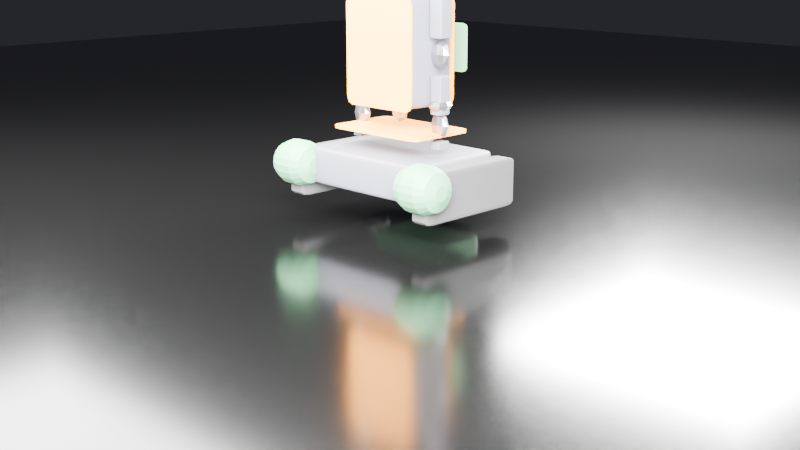 # Source: atlas_v2_detailed.blend  (saved by Blender 5.0.119; exported with 4.5.12 LTS)
import bpy
from mathutils import Matrix  # noqa: F401  (used for matrix-valued properties, if any)

bpy.ops.wm.read_factory_settings(use_empty=True)
scene = bpy.context.scene
scene.name = 'Scene'

# ---- collections
col_collection = bpy.data.collections.new('Collection'); scene.collection.children.link(col_collection)

# ---- materials (node trees are filled in below, after node groups)
mat_body_pla = bpy.data.materials.new('Body_PLA')
mat_accent_orange = bpy.data.materials.new('Accent_Orange')
mat_track_rubber = bpy.data.materials.new('Track_Rubber')
mat_electronics_pcb = bpy.data.materials.new('Electronics_PCB')
mat_servo_metal = bpy.data.materials.new('Servo_Metal')
mat_eyes_led = bpy.data.materials.new('Eyes_LED')
mat_ground = bpy.data.materials.new('Ground')

# ---- material node trees
mat_body_pla.use_nodes = True; mat_body_pla.node_tree.nodes.clear()
_N = mat_body_pla.node_tree.nodes; _L = mat_body_pla.node_tree.links
n0 = _N.new('ShaderNodeBsdfPrincipled'); n0.name = 'Principled BSDF'; n0.location = (0, 0)
n0.inputs[0].default_value = (0.12, 0.12, 0.14, 1.0)
n0.inputs[1].default_value = 0.2
n0.inputs[2].default_value = 0.6
n1 = _N.new('ShaderNodeOutputMaterial'); n1.name = 'Material Output'; n1.location = (300, 0)
_L.new(n0.outputs[0], n1.inputs[0])
n1.is_active_output = True
mat_accent_orange.use_nodes = True; mat_accent_orange.node_tree.nodes.clear()
_N = mat_accent_orange.node_tree.nodes; _L = mat_accent_orange.node_tree.links
n0 = _N.new('ShaderNodeBsdfPrincipled'); n0.name = 'Principled BSDF'; n0.location = (0, 0)
n0.inputs[0].default_value = (1.0, 0.35, 0.0, 1.0)
n0.inputs[1].default_value = 0.3
n1 = _N.new('ShaderNodeOutputMaterial'); n1.name = 'Material Output'; n1.location = (300, 0)
_L.new(n0.outputs[0], n1.inputs[0])
n1.is_active_output = True
mat_track_rubber.use_nodes = True; mat_track_rubber.node_tree.nodes.clear()
_N = mat_track_rubber.node_tree.nodes; _L = mat_track_rubber.node_tree.links
n0 = _N.new('ShaderNodeBsdfPrincipled'); n0.name = 'Principled BSDF'; n0.location = (0, 0)
n0.inputs[0].default_value = (0.05, 0.05, 0.05, 1.0)
n0.inputs[1].default_value = 0.1
n0.inputs[2].default_value = 0.9
n1 = _N.new('ShaderNodeOutputMaterial'); n1.name = 'Material Output'; n1.location = (300, 0)
_L.new(n0.outputs[0], n1.inputs[0])
n1.is_active_output = True
mat_electronics_pcb.use_nodes = True; mat_electronics_pcb.node_tree.nodes.clear()
_N = mat_electronics_pcb.node_tree.nodes; _L = mat_electronics_pcb.node_tree.links
n0 = _N.new('ShaderNodeBsdfPrincipled'); n0.name = 'Principled BSDF'; n0.location = (0, 0)
n0.inputs[0].default_value = (0.1, 0.3, 0.15, 1.0)
n0.inputs[1].default_value = 0.4
n0.inputs[2].default_value = 0.7
n1 = _N.new('ShaderNodeOutputMaterial'); n1.name = 'Material Output'; n1.location = (300, 0)
_L.new(n0.outputs[0], n1.inputs[0])
n1.is_active_output = True
mat_servo_metal.use_nodes = True; mat_servo_metal.node_tree.nodes.clear()
_N = mat_servo_metal.node_tree.nodes; _L = mat_servo_metal.node_tree.links
n0 = _N.new('ShaderNodeBsdfPrincipled'); n0.name = 'Principled BSDF'; n0.location = (0, 0)
n0.inputs[0].default_value = (0.25, 0.25, 0.28, 1.0)
n0.inputs[1].default_value = 0.9
n0.inputs[2].default_value = 0.3
n1 = _N.new('ShaderNodeOutputMaterial'); n1.name = 'Material Output'; n1.location = (300, 0)
_L.new(n0.outputs[0], n1.inputs[0])
n1.is_active_output = True
mat_eyes_led.use_nodes = True; mat_eyes_led.node_tree.nodes.clear()
_N = mat_eyes_led.node_tree.nodes; _L = mat_eyes_led.node_tree.links
n0 = _N.new('ShaderNodeBsdfPrincipled'); n0.name = 'Principled BSDF'; n0.location = (0, 0)
n0.inputs[0].default_value = (0.0, 0.8, 1.0, 1.0)
n0.inputs[1].default_value = 0.1
n0.inputs[2].default_value = 0.2
n0.inputs[27].default_value = (0.0, 0.8, 1.0, 1.0)
n0.inputs[28].default_value = 6.0
n1 = _N.new('ShaderNodeOutputMaterial'); n1.name = 'Material Output'; n1.location = (300, 0)
_L.new(n0.outputs[0], n1.inputs[0])
n1.is_active_output = True
mat_ground.use_nodes = True; mat_ground.node_tree.nodes.clear()
_N = mat_ground.node_tree.nodes; _L = mat_ground.node_tree.links
n0 = _N.new('ShaderNodeBsdfPrincipled'); n0.name = 'Principled BSDF'; n0.location = (0, 0)
n0.inputs[0].default_value = (0.02, 0.02, 0.02, 1.0)
n0.inputs[1].default_value = 0.9
n0.inputs[2].default_value = 0.15
n1 = _N.new('ShaderNodeOutputMaterial'); n1.name = 'Material Output'; n1.location = (300, 0)
_L.new(n0.outputs[0], n1.inputs[0])
n1.is_active_output = True

# ---- world
world_world = bpy.data.worlds.new('World'); scene.world = world_world
world_world.use_nodes = True; world_world.node_tree.nodes.clear()
_N = world_world.node_tree.nodes; _L = world_world.node_tree.links
n0 = _N.new('ShaderNodeOutputWorld'); n0.name = 'World Output'; n0.location = (200, 100)
n1 = _N.new('ShaderNodeBackground'); n1.name = 'Background'; n1.location = (-200, 100)
n1.inputs[0].default_value = (0.05, 0.05, 0.06, 1.0)
n1.inputs[1].default_value = 0.5
_L.new(n1.outputs[0], n0.inputs[0])
n0.is_active_output = True
world_world.color = (0.05088, 0.05088, 0.05088)
world_world.sun_shadow_jitter_overblur = 0.0

# ---- cameras
cam_camera_001 = bpy.data.cameras.new('Camera.001')

# ---- lights
light_area = bpy.data.lights.new('Area', 'AREA')
light_area.energy = 80.0
light_area.size = 0.3
light_area.size_y = 1.0
light_area_001 = bpy.data.lights.new('Area.001', 'AREA')
light_area_001.energy = 30.0
light_area_001.size = 0.4
light_area_001.size_y = 1.0
light_area_002 = bpy.data.lights.new('Area.002', 'AREA')
light_area_002.energy = 40.0
light_area_002.size = 0.2
light_area_002.size_y = 1.0

# ---- meshes
me_cube_001 = bpy.data.meshes.new('Cube.001')
me_cube_001.from_pydata([(-0.05, -0.05, -0.05), (-0.05, -0.05, 0.05), (-0.05, 0.05, -0.05), (-0.05, 0.05, 0.05), (0.05, -0.05, -0.05), (0.05, -0.05, 0.05), (0.05, 0.05, -0.05), (0.05, 0.05, 0.05)], [], [(0, 1, 3, 2), (2, 3, 7, 6), (6, 7, 5, 4), (4, 5, 1, 0), (2, 6, 4, 0), (7, 3, 1, 5)])
_uv = me_cube_001.uv_layers.new(name='UVMap')
_uv.uv.foreach_set('vector', [0.375, 0.0, 0.625, 0.0, 0.625, 0.25, 0.375, 0.25, 0.375, 0.25, 0.625, 0.25, 0.625, 0.5, 0.375, 0.5, 0.375, 0.5, 0.625, 0.5, 0.625, 0.75, 0.375, 0.75, 0.375, 0.75, 0.625, 0.75, 0.625, 1.0, 0.375, 1.0, 0.125, 0.5, 0.375, 0.5, 0.375, 0.75, 0.125, 0.75, 0.625, 0.5, 0.875, 0.5, 0.875, 0.75, 0.625, 0.75])
me_cube_001.materials.append(mat_body_pla)
me_cube_001.update()
me_cube_002 = bpy.data.meshes.new('Cube.002')
me_cube_002.from_pydata([(-0.05, -0.05, -0.05), (-0.05, -0.05, 0.05), (-0.05, 0.05, -0.05), (-0.05, 0.05, 0.05), (0.05, -0.05, -0.05), (0.05, -0.05, 0.05), (0.05, 0.05, -0.05), (0.05, 0.05, 0.05)], [], [(0, 1, 3, 2), (2, 3, 7, 6), (6, 7, 5, 4), (4, 5, 1, 0), (2, 6, 4, 0), (7, 3, 1, 5)])
_uv = me_cube_002.uv_layers.new(name='UVMap')
_uv.uv.foreach_set('vector', [0.375, 0.0, 0.625, 0.0, 0.625, 0.25, 0.375, 0.25, 0.375, 0.25, 0.625, 0.25, 0.625, 0.5, 0.375, 0.5, 0.375, 0.5, 0.625, 0.5, 0.625, 0.75, 0.375, 0.75, 0.375, 0.75, 0.625, 0.75, 0.625, 1.0, 0.375, 1.0, 0.125, 0.5, 0.375, 0.5, 0.375, 0.75, 0.125, 0.75, 0.625, 0.5, 0.875, 0.5, 0.875, 0.75, 0.625, 0.75])
me_cube_002.materials.append(mat_accent_orange)
me_cube_002.update()
me_cube_003 = bpy.data.meshes.new('Cube.003')
me_cube_003.from_pydata([(-0.05, -0.05, -0.05), (-0.05, -0.05, 0.05), (-0.05, 0.05, -0.05), (-0.05, 0.05, 0.05), (0.05, -0.05, -0.05), (0.05, -0.05, 0.05), (0.05, 0.05, -0.05), (0.05, 0.05, 0.05)], [], [(0, 1, 3, 2), (2, 3, 7, 6), (6, 7, 5, 4), (4, 5, 1, 0), (2, 6, 4, 0), (7, 3, 1, 5)])
_uv = me_cube_003.uv_layers.new(name='UVMap')
_uv.uv.foreach_set('vector', [0.375, 0.0, 0.625, 0.0, 0.625, 0.25, 0.375, 0.25, 0.375, 0.25, 0.625, 0.25, 0.625, 0.5, 0.375, 0.5, 0.375, 0.5, 0.625, 0.5, 0.625, 0.75, 0.375, 0.75, 0.375, 0.75, 0.625, 0.75, 0.625, 1.0, 0.375, 1.0, 0.125, 0.5, 0.375, 0.5, 0.375, 0.75, 0.125, 0.75, 0.625, 0.5, 0.875, 0.5, 0.875, 0.75, 0.625, 0.75])
me_cube_003.materials.append(mat_track_rubber)
me_cube_003.update()
me_cube_004 = bpy.data.meshes.new('Cube.004')
me_cube_004.from_pydata([(-0.05, -0.05, -0.05), (-0.05, -0.05, 0.05), (-0.05, 0.05, -0.05), (-0.05, 0.05, 0.05), (0.05, -0.05, -0.05), (0.05, -0.05, 0.05), (0.05, 0.05, -0.05), (0.05, 0.05, 0.05)], [], [(0, 1, 3, 2), (2, 3, 7, 6), (6, 7, 5, 4), (4, 5, 1, 0), (2, 6, 4, 0), (7, 3, 1, 5)])
_uv = me_cube_004.uv_layers.new(name='UVMap')
_uv.uv.foreach_set('vector', [0.375, 0.0, 0.625, 0.0, 0.625, 0.25, 0.375, 0.25, 0.375, 0.25, 0.625, 0.25, 0.625, 0.5, 0.375, 0.5, 0.375, 0.5, 0.625, 0.5, 0.625, 0.75, 0.375, 0.75, 0.375, 0.75, 0.625, 0.75, 0.625, 1.0, 0.375, 1.0, 0.125, 0.5, 0.375, 0.5, 0.375, 0.75, 0.125, 0.75, 0.625, 0.5, 0.875, 0.5, 0.875, 0.75, 0.625, 0.75])
me_cube_004.materials.append(mat_track_rubber)
me_cube_004.update()
me_cylinder = bpy.data.meshes.new('Cylinder')
me_cylinder.from_pydata([(0.0, 0.012, -0.0125), (0.0, 0.012, 0.0125), (0.003708, 0.01141, -0.0125), (0.003708, 0.01141, 0.0125), (0.007053, 0.009708, -0.0125), (0.007053, 0.009708, 0.0125), (0.009708, 0.007053, -0.0125), (0.009708, 0.007053, 0.0125), (0.01141, 0.003708, -0.0125), (0.01141, 0.003708, 0.0125), (0.012, 0.0, -0.0125), (0.012, 0.0, 0.0125), (0.01141, -0.003708, -0.0125), (0.01141, -0.003708, 0.0125), (0.009708, -0.007053, -0.0125), (0.009708, -0.007053, 0.0125), (0.007053, -0.009708, -0.0125), (0.007053, -0.009708, 0.0125), (0.003708, -0.01141, -0.0125), (0.003708, -0.01141, 0.0125), (0.0, -0.012, -0.0125), (0.0, -0.012, 0.0125), (-0.003708, -0.01141, -0.0125), (-0.003708, -0.01141, 0.0125), (-0.007053, -0.009708, -0.0125), (-0.007053, -0.009708, 0.0125), (-0.009708, -0.007053, -0.0125), (-0.009708, -0.007053, 0.0125), (-0.01141, -0.003708, -0.0125), (-0.01141, -0.003708, 0.0125), (-0.012, 0.0, -0.0125), (-0.012, 0.0, 0.0125), (-0.01141, 0.003708, -0.0125), (-0.01141, 0.003708, 0.0125), (-0.009708, 0.007053, -0.0125), (-0.009708, 0.007053, 0.0125), (-0.007053, 0.009708, -0.0125), (-0.007053, 0.009708, 0.0125), (-0.003708, 0.01141, -0.0125), (-0.003708, 0.01141, 0.0125)], [], [(0, 1, 3, 2), (2, 3, 5, 4), (4, 5, 7, 6), (6, 7, 9, 8), (8, 9, 11, 10), (10, 11, 13, 12), (12, 13, 15, 14), (14, 15, 17, 16), (16, 17, 19, 18), (18, 19, 21, 20), (20, 21, 23, 22), (22, 23, 25, 24), (24, 25, 27, 26), (26, 27, 29, 28), (28, 29, 31, 30), (30, 31, 33, 32), (32, 33, 35, 34), (34, 35, 37, 36), (3, 1, 39, 37, 35, 33, 31, 29, 27, 25, 23, 21, 19, 17, 15, 13, 11, 9, 7, 5), (36, 37, 39, 38), (38, 39, 1, 0), (0, 2, 4, 6, 8, 10, 12, 14, 16, 18, 20, 22, 24, 26, 28, 30, 32, 34, 36, 38)])
_uv = me_cylinder.uv_layers.new(name='UVMap')
_uv.uv.foreach_set('vector', [1.0, 0.5, 1.0, 1.0, 0.95, 1.0, 0.95, 0.5, 0.95, 0.5, 0.95, 1.0, 0.9, 1.0, 0.9, 0.5, 0.9, 0.5, 0.9, 1.0, 0.85, 1.0, 0.85, 0.5, 0.85, 0.5, 0.85, 1.0, 0.8, 1.0, 0.8, 0.5, 0.8, 0.5, 0.8, 1.0, 0.75, 1.0, 0.75, 0.5, 0.75, 0.5, 0.75, 1.0, 0.7, 1.0, 0.7, 0.5, 0.7, 0.5, 0.7, 1.0, 0.65, 1.0, 0.65, 0.5, 0.65, 0.5, 0.65, 1.0, 0.6, 1.0, 0.6, 0.5, 0.6, 0.5, 0.6, 1.0, 0.55, 1.0, 0.55, 0.5, 0.55, 0.5, 0.55, 1.0, 0.5, 1.0, 0.5, 0.5, 0.5, 0.5, 0.5, 1.0, 0.45, 1.0, 0.45, 0.5, 0.45, 0.5, 0.45, 1.0, 0.4, 1.0, 0.4, 0.5, 0.4, 0.5, 0.4, 1.0, 0.35, 1.0, 0.35, 0.5, 0.35, 0.5, 0.35, 1.0, 0.3, 1.0, 0.3, 0.5, 0.3, 0.5, 0.3, 1.0, 0.25, 1.0, 0.25, 0.5, 0.25, 0.5, 0.25, 1.0, 0.2, 1.0, 0.2, 0.5, 0.2, 0.5, 0.2, 1.0, 0.15, 1.0, 0.15, 0.5, 0.15, 0.5, 0.15, 1.0, 0.1, 1.0, 0.1, 0.5, 0.3242, 0.4783, 0.25, 0.49, 0.1758, 0.4783, 0.1089, 0.4442, 0.05584, 0.3911, 0.02175, 0.3242, 0.01, 0.25, 0.02175, 0.1758, 0.05584, 0.1089, 0.1089, 0.05584, 0.1758, 0.02175, 0.25, 0.01, 0.3242, 0.02175, 0.3911, 0.05584, 0.4442, 0.1089, 0.4783, 0.1758, 0.49, 0.25, 0.4783, 0.3242, 0.4442, 0.3911, 0.3911, 0.4442, 0.1, 0.5, 0.1, 1.0, 0.05, 1.0, 0.05, 0.5, 0.05, 0.5, 0.05, 1.0, -1.565e-07, 1.0, -1.565e-07, 0.5, 0.75, 0.49, 0.8242, 0.4783, 0.8911, 0.4442, 0.9442, 0.3911, 0.9783, 0.3242, 0.99, 0.25, 0.9783, 0.1758, 0.9442, 0.1089, 0.8911, 0.05584, 0.8242, 0.02175, 0.75, 0.01, 0.6758, 0.02175, 0.6089, 0.05584, 0.5558, 0.1089, 0.5217, 0.1758, 0.51, 0.25, 0.5217, 0.3242, 0.5558, 0.3911, 0.6089, 0.4442, 0.6758, 0.4783])
me_cylinder.materials.append(mat_electronics_pcb)
me_cylinder.update()
me_cylinder_001 = bpy.data.meshes.new('Cylinder.001')
me_cylinder_001.from_pydata([(0.0, 0.012, -0.0125), (0.0, 0.012, 0.0125), (0.003708, 0.01141, -0.0125), (0.003708, 0.01141, 0.0125), (0.007053, 0.009708, -0.0125), (0.007053, 0.009708, 0.0125), (0.009708, 0.007053, -0.0125), (0.009708, 0.007053, 0.0125), (0.01141, 0.003708, -0.0125), (0.01141, 0.003708, 0.0125), (0.012, 0.0, -0.0125), (0.012, 0.0, 0.0125), (0.01141, -0.003708, -0.0125), (0.01141, -0.003708, 0.0125), (0.009708, -0.007053, -0.0125), (0.009708, -0.007053, 0.0125), (0.007053, -0.009708, -0.0125), (0.007053, -0.009708, 0.0125), (0.003708, -0.01141, -0.0125), (0.003708, -0.01141, 0.0125), (0.0, -0.012, -0.0125), (0.0, -0.012, 0.0125), (-0.003708, -0.01141, -0.0125), (-0.003708, -0.01141, 0.0125), (-0.007053, -0.009708, -0.0125), (-0.007053, -0.009708, 0.0125), (-0.009708, -0.007053, -0.0125), (-0.009708, -0.007053, 0.0125), (-0.01141, -0.003708, -0.0125), (-0.01141, -0.003708, 0.0125), (-0.012, 0.0, -0.0125), (-0.012, 0.0, 0.0125), (-0.01141, 0.003708, -0.0125), (-0.01141, 0.003708, 0.0125), (-0.009708, 0.007053, -0.0125), (-0.009708, 0.007053, 0.0125), (-0.007053, 0.009708, -0.0125), (-0.007053, 0.009708, 0.0125), (-0.003708, 0.01141, -0.0125), (-0.003708, 0.01141, 0.0125)], [], [(0, 1, 3, 2), (2, 3, 5, 4), (4, 5, 7, 6), (6, 7, 9, 8), (8, 9, 11, 10), (10, 11, 13, 12), (12, 13, 15, 14), (14, 15, 17, 16), (16, 17, 19, 18), (18, 19, 21, 20), (20, 21, 23, 22), (22, 23, 25, 24), (24, 25, 27, 26), (26, 27, 29, 28), (28, 29, 31, 30), (30, 31, 33, 32), (32, 33, 35, 34), (34, 35, 37, 36), (3, 1, 39, 37, 35, 33, 31, 29, 27, 25, 23, 21, 19, 17, 15, 13, 11, 9, 7, 5), (36, 37, 39, 38), (38, 39, 1, 0), (0, 2, 4, 6, 8, 10, 12, 14, 16, 18, 20, 22, 24, 26, 28, 30, 32, 34, 36, 38)])
_uv = me_cylinder_001.uv_layers.new(name='UVMap')
_uv.uv.foreach_set('vector', [1.0, 0.5, 1.0, 1.0, 0.95, 1.0, 0.95, 0.5, 0.95, 0.5, 0.95, 1.0, 0.9, 1.0, 0.9, 0.5, 0.9, 0.5, 0.9, 1.0, 0.85, 1.0, 0.85, 0.5, 0.85, 0.5, 0.85, 1.0, 0.8, 1.0, 0.8, 0.5, 0.8, 0.5, 0.8, 1.0, 0.75, 1.0, 0.75, 0.5, 0.75, 0.5, 0.75, 1.0, 0.7, 1.0, 0.7, 0.5, 0.7, 0.5, 0.7, 1.0, 0.65, 1.0, 0.65, 0.5, 0.65, 0.5, 0.65, 1.0, 0.6, 1.0, 0.6, 0.5, 0.6, 0.5, 0.6, 1.0, 0.55, 1.0, 0.55, 0.5, 0.55, 0.5, 0.55, 1.0, 0.5, 1.0, 0.5, 0.5, 0.5, 0.5, 0.5, 1.0, 0.45, 1.0, 0.45, 0.5, 0.45, 0.5, 0.45, 1.0, 0.4, 1.0, 0.4, 0.5, 0.4, 0.5, 0.4, 1.0, 0.35, 1.0, 0.35, 0.5, 0.35, 0.5, 0.35, 1.0, 0.3, 1.0, 0.3, 0.5, 0.3, 0.5, 0.3, 1.0, 0.25, 1.0, 0.25, 0.5, 0.25, 0.5, 0.25, 1.0, 0.2, 1.0, 0.2, 0.5, 0.2, 0.5, 0.2, 1.0, 0.15, 1.0, 0.15, 0.5, 0.15, 0.5, 0.15, 1.0, 0.1, 1.0, 0.1, 0.5, 0.3242, 0.4783, 0.25, 0.49, 0.1758, 0.4783, 0.1089, 0.4442, 0.05584, 0.3911, 0.02175, 0.3242, 0.01, 0.25, 0.02175, 0.1758, 0.05584, 0.1089, 0.1089, 0.05584, 0.1758, 0.02175, 0.25, 0.01, 0.3242, 0.02175, 0.3911, 0.05584, 0.4442, 0.1089, 0.4783, 0.1758, 0.49, 0.25, 0.4783, 0.3242, 0.4442, 0.3911, 0.3911, 0.4442, 0.1, 0.5, 0.1, 1.0, 0.05, 1.0, 0.05, 0.5, 0.05, 0.5, 0.05, 1.0, -1.565e-07, 1.0, -1.565e-07, 0.5, 0.75, 0.49, 0.8242, 0.4783, 0.8911, 0.4442, 0.9442, 0.3911, 0.9783, 0.3242, 0.99, 0.25, 0.9783, 0.1758, 0.9442, 0.1089, 0.8911, 0.05584, 0.8242, 0.02175, 0.75, 0.01, 0.6758, 0.02175, 0.6089, 0.05584, 0.5558, 0.1089, 0.5217, 0.1758, 0.51, 0.25, 0.5217, 0.3242, 0.5558, 0.3911, 0.6089, 0.4442, 0.6758, 0.4783])
me_cylinder_001.materials.append(mat_electronics_pcb)
me_cylinder_001.update()
me_cube_005 = bpy.data.meshes.new('Cube.005')
me_cube_005.from_pydata([(-0.05, -0.05, -0.05), (-0.05, -0.05, 0.05), (-0.05, 0.05, -0.05), (-0.05, 0.05, 0.05), (0.05, -0.05, -0.05), (0.05, -0.05, 0.05), (0.05, 0.05, -0.05), (0.05, 0.05, 0.05)], [], [(0, 1, 3, 2), (2, 3, 7, 6), (6, 7, 5, 4), (4, 5, 1, 0), (2, 6, 4, 0), (7, 3, 1, 5)])
_uv = me_cube_005.uv_layers.new(name='UVMap')
_uv.uv.foreach_set('vector', [0.375, 0.0, 0.625, 0.0, 0.625, 0.25, 0.375, 0.25, 0.375, 0.25, 0.625, 0.25, 0.625, 0.5, 0.375, 0.5, 0.375, 0.5, 0.625, 0.5, 0.625, 0.75, 0.375, 0.75, 0.375, 0.75, 0.625, 0.75, 0.625, 1.0, 0.375, 1.0, 0.125, 0.5, 0.375, 0.5, 0.375, 0.75, 0.125, 0.75, 0.625, 0.5, 0.875, 0.5, 0.875, 0.75, 0.625, 0.75])
me_cube_005.materials.append(mat_electronics_pcb)
me_cube_005.update()
me_cube_006 = bpy.data.meshes.new('Cube.006')
me_cube_006.from_pydata([(-0.05, -0.05, -0.05), (-0.05, -0.05, 0.05), (-0.05, 0.05, -0.05), (-0.05, 0.05, 0.05), (0.05, -0.05, -0.05), (0.05, -0.05, 0.05), (0.05, 0.05, -0.05), (0.05, 0.05, 0.05)], [], [(0, 1, 3, 2), (2, 3, 7, 6), (6, 7, 5, 4), (4, 5, 1, 0), (2, 6, 4, 0), (7, 3, 1, 5)])
_uv = me_cube_006.uv_layers.new(name='UVMap')
_uv.uv.foreach_set('vector', [0.375, 0.0, 0.625, 0.0, 0.625, 0.25, 0.375, 0.25, 0.375, 0.25, 0.625, 0.25, 0.625, 0.5, 0.375, 0.5, 0.375, 0.5, 0.625, 0.5, 0.625, 0.75, 0.375, 0.75, 0.375, 0.75, 0.625, 0.75, 0.625, 1.0, 0.375, 1.0, 0.125, 0.5, 0.375, 0.5, 0.375, 0.75, 0.125, 0.75, 0.625, 0.5, 0.875, 0.5, 0.875, 0.75, 0.625, 0.75])
me_cube_006.materials.append(mat_body_pla)
me_cube_006.update()
me_cube_007 = bpy.data.meshes.new('Cube.007')
me_cube_007.from_pydata([(-0.005, -0.005, -0.005), (-0.005, -0.005, 0.005), (-0.005, 0.005, -0.005), (-0.005, 0.005, 0.005), (0.005, -0.005, -0.005), (0.005, -0.005, 0.005), (0.005, 0.005, -0.005), (0.005, 0.005, 0.005)], [], [(0, 1, 3, 2), (2, 3, 7, 6), (6, 7, 5, 4), (4, 5, 1, 0), (2, 6, 4, 0), (7, 3, 1, 5)])
_uv = me_cube_007.uv_layers.new(name='UVMap')
_uv.uv.foreach_set('vector', [0.375, 0.0, 0.625, 0.0, 0.625, 0.25, 0.375, 0.25, 0.375, 0.25, 0.625, 0.25, 0.625, 0.5, 0.375, 0.5, 0.375, 0.5, 0.625, 0.5, 0.625, 0.75, 0.375, 0.75, 0.375, 0.75, 0.625, 0.75, 0.625, 1.0, 0.375, 1.0, 0.125, 0.5, 0.375, 0.5, 0.375, 0.75, 0.125, 0.75, 0.625, 0.5, 0.875, 0.5, 0.875, 0.75, 0.625, 0.75])
me_cube_007.materials.append(mat_servo_metal)
me_cube_007.update()
me_cylinder_002 = bpy.data.meshes.new('Cylinder.002')
me_cylinder_002.from_pydata([(0.0, 0.025, -0.0015), (0.0, 0.025, 0.0015), (0.009567, 0.0231, -0.0015), (0.009567, 0.0231, 0.0015), (0.01768, 0.01768, -0.0015), (0.01768, 0.01768, 0.0015), (0.0231, 0.009567, -0.0015), (0.0231, 0.009567, 0.0015), (0.025, 0.0, -0.0015), (0.025, 0.0, 0.0015), (0.0231, -0.009567, -0.0015), (0.0231, -0.009567, 0.0015), (0.01768, -0.01768, -0.0015), (0.01768, -0.01768, 0.0015), (0.009567, -0.0231, -0.0015), (0.009567, -0.0231, 0.0015), (0.0, -0.025, -0.0015), (0.0, -0.025, 0.0015), (-0.009567, -0.0231, -0.0015), (-0.009567, -0.0231, 0.0015), (-0.01768, -0.01768, -0.0015), (-0.01768, -0.01768, 0.0015), (-0.0231, -0.009567, -0.0015), (-0.0231, -0.009567, 0.0015), (-0.025, 0.0, -0.0015), (-0.025, 0.0, 0.0015), (-0.0231, 0.009567, -0.0015), (-0.0231, 0.009567, 0.0015), (-0.01768, 0.01768, -0.0015), (-0.01768, 0.01768, 0.0015), (-0.009567, 0.0231, -0.0015), (-0.009567, 0.0231, 0.0015)], [], [(0, 1, 3, 2), (2, 3, 5, 4), (4, 5, 7, 6), (6, 7, 9, 8), (8, 9, 11, 10), (10, 11, 13, 12), (12, 13, 15, 14), (14, 15, 17, 16), (16, 17, 19, 18), (18, 19, 21, 20), (20, 21, 23, 22), (22, 23, 25, 24), (24, 25, 27, 26), (26, 27, 29, 28), (3, 1, 31, 29, 27, 25, 23, 21, 19, 17, 15, 13, 11, 9, 7, 5), (28, 29, 31, 30), (30, 31, 1, 0), (0, 2, 4, 6, 8, 10, 12, 14, 16, 18, 20, 22, 24, 26, 28, 30)])
_uv = me_cylinder_002.uv_layers.new(name='UVMap')
_uv.uv.foreach_set('vector', [1.0, 0.5, 1.0, 1.0, 0.9375, 1.0, 0.9375, 0.5, 0.9375, 0.5, 0.9375, 1.0, 0.875, 1.0, 0.875, 0.5, 0.875, 0.5, 0.875, 1.0, 0.8125, 1.0, 0.8125, 0.5, 0.8125, 0.5, 0.8125, 1.0, 0.75, 1.0, 0.75, 0.5, 0.75, 0.5, 0.75, 1.0, 0.6875, 1.0, 0.6875, 0.5, 0.6875, 0.5, 0.6875, 1.0, 0.625, 1.0, 0.625, 0.5, 0.625, 0.5, 0.625, 1.0, 0.5625, 1.0, 0.5625, 0.5, 0.5625, 0.5, 0.5625, 1.0, 0.5, 1.0, 0.5, 0.5, 0.5, 0.5, 0.5, 1.0, 0.4375, 1.0, 0.4375, 0.5, 0.4375, 0.5, 0.4375, 1.0, 0.375, 1.0, 0.375, 0.5, 0.375, 0.5, 0.375, 1.0, 0.3125, 1.0, 0.3125, 0.5, 0.3125, 0.5, 0.3125, 1.0, 0.25, 1.0, 0.25, 0.5, 0.25, 0.5, 0.25, 1.0, 0.1875, 1.0, 0.1875, 0.5, 0.1875, 0.5, 0.1875, 1.0, 0.125, 1.0, 0.125, 0.5, 0.3418, 0.4717, 0.25, 0.49, 0.1582, 0.4717, 0.08029, 0.4197, 0.02827, 0.3418, 0.01, 0.25, 0.02827, 0.1582, 0.08029, 0.08029, 0.1582, 0.02827, 0.25, 0.01, 0.3418, 0.02827, 0.4197, 0.08029, 0.4717, 0.1582, 0.49, 0.25, 0.4717, 0.3418, 0.4197, 0.4197, 0.125, 0.5, 0.125, 1.0, 0.0625, 1.0, 0.0625, 0.5, 0.0625, 0.5, 0.0625, 1.0, 0.0, 1.0, 0.0, 0.5, 0.75, 0.49, 0.8418, 0.4717, 0.9197, 0.4197, 0.9717, 0.3418, 0.99, 0.25, 0.9717, 0.1582, 0.9197, 0.08029, 0.8418, 0.02827, 0.75, 0.01, 0.6582, 0.02827, 0.5803, 0.08029, 0.5283, 0.1582, 0.51, 0.25, 0.5283, 0.3418, 0.5803, 0.4197, 0.6582, 0.4717])
me_cylinder_002.materials.append(mat_accent_orange)
me_cylinder_002.update()
me_cube_008 = bpy.data.meshes.new('Cube.008')
me_cube_008.from_pydata([(-0.05, -0.05, -0.05), (-0.05, -0.05, 0.05), (-0.05, 0.05, -0.05), (-0.05, 0.05, 0.05), (0.05, -0.05, -0.05), (0.05, -0.05, 0.05), (0.05, 0.05, -0.05), (0.05, 0.05, 0.05)], [], [(0, 1, 3, 2), (2, 3, 7, 6), (6, 7, 5, 4), (4, 5, 1, 0), (2, 6, 4, 0), (7, 3, 1, 5)])
_uv = me_cube_008.uv_layers.new(name='UVMap')
_uv.uv.foreach_set('vector', [0.375, 0.0, 0.625, 0.0, 0.625, 0.25, 0.375, 0.25, 0.375, 0.25, 0.625, 0.25, 0.625, 0.5, 0.375, 0.5, 0.375, 0.5, 0.625, 0.5, 0.625, 0.75, 0.375, 0.75, 0.375, 0.75, 0.625, 0.75, 0.625, 1.0, 0.375, 1.0, 0.125, 0.5, 0.375, 0.5, 0.375, 0.75, 0.125, 0.75, 0.625, 0.5, 0.875, 0.5, 0.875, 0.75, 0.625, 0.75])
me_cube_008.materials.append(mat_electronics_pcb)
me_cube_008.update()
me_cube_009 = bpy.data.meshes.new('Cube.009')
me_cube_009.from_pydata([(-0.05, -0.05, -0.05), (-0.05, -0.05, 0.05), (-0.05, 0.05, -0.05), (-0.05, 0.05, 0.05), (0.05, -0.05, -0.05), (0.05, -0.05, 0.05), (0.05, 0.05, -0.05), (0.05, 0.05, 0.05)], [], [(0, 1, 3, 2), (2, 3, 7, 6), (6, 7, 5, 4), (4, 5, 1, 0), (2, 6, 4, 0), (7, 3, 1, 5)])
_uv = me_cube_009.uv_layers.new(name='UVMap')
_uv.uv.foreach_set('vector', [0.375, 0.0, 0.625, 0.0, 0.625, 0.25, 0.375, 0.25, 0.375, 0.25, 0.625, 0.25, 0.625, 0.5, 0.375, 0.5, 0.375, 0.5, 0.625, 0.5, 0.625, 0.75, 0.375, 0.75, 0.375, 0.75, 0.625, 0.75, 0.625, 1.0, 0.375, 1.0, 0.125, 0.5, 0.375, 0.5, 0.375, 0.75, 0.125, 0.75, 0.625, 0.5, 0.875, 0.5, 0.875, 0.75, 0.625, 0.75])
me_cube_009.materials.append(mat_accent_orange)
me_cube_009.update()
me_cube_010 = bpy.data.meshes.new('Cube.010')
me_cube_010.from_pydata([(-0.05, -0.05, -0.05), (-0.05, -0.05, 0.05), (-0.05, 0.05, -0.05), (-0.05, 0.05, 0.05), (0.05, -0.05, -0.05), (0.05, -0.05, 0.05), (0.05, 0.05, -0.05), (0.05, 0.05, 0.05)], [], [(0, 1, 3, 2), (2, 3, 7, 6), (6, 7, 5, 4), (4, 5, 1, 0), (2, 6, 4, 0), (7, 3, 1, 5)])
_uv = me_cube_010.uv_layers.new(name='UVMap')
_uv.uv.foreach_set('vector', [0.375, 0.0, 0.625, 0.0, 0.625, 0.25, 0.375, 0.25, 0.375, 0.25, 0.625, 0.25, 0.625, 0.5, 0.375, 0.5, 0.375, 0.5, 0.625, 0.5, 0.625, 0.75, 0.375, 0.75, 0.375, 0.75, 0.625, 0.75, 0.625, 1.0, 0.375, 1.0, 0.125, 0.5, 0.375, 0.5, 0.375, 0.75, 0.125, 0.75, 0.625, 0.5, 0.875, 0.5, 0.875, 0.75, 0.625, 0.75])
me_cube_010.materials.append(mat_accent_orange)
me_cube_010.update()
me_cube_011 = bpy.data.meshes.new('Cube.011')
me_cube_011.from_pydata([(-0.005, -0.005, -0.005), (-0.005, -0.005, 0.005), (-0.005, 0.005, -0.005), (-0.005, 0.005, 0.005), (0.005, -0.005, -0.005), (0.005, -0.005, 0.005), (0.005, 0.005, -0.005), (0.005, 0.005, 0.005)], [], [(0, 1, 3, 2), (2, 3, 7, 6), (6, 7, 5, 4), (4, 5, 1, 0), (2, 6, 4, 0), (7, 3, 1, 5)])
_uv = me_cube_011.uv_layers.new(name='UVMap')
_uv.uv.foreach_set('vector', [0.375, 0.0, 0.625, 0.0, 0.625, 0.25, 0.375, 0.25, 0.375, 0.25, 0.625, 0.25, 0.625, 0.5, 0.375, 0.5, 0.375, 0.5, 0.625, 0.5, 0.625, 0.75, 0.375, 0.75, 0.375, 0.75, 0.625, 0.75, 0.625, 1.0, 0.375, 1.0, 0.125, 0.5, 0.375, 0.5, 0.375, 0.75, 0.125, 0.75, 0.625, 0.5, 0.875, 0.5, 0.875, 0.75, 0.625, 0.75])
me_cube_011.materials.append(mat_servo_metal)
me_cube_011.update()
me_cylinder_003 = bpy.data.meshes.new('Cylinder.003')
me_cylinder_003.from_pydata([(0.0, 0.025, -0.0015), (0.0, 0.025, 0.0015), (0.009567, 0.0231, -0.0015), (0.009567, 0.0231, 0.0015), (0.01768, 0.01768, -0.0015), (0.01768, 0.01768, 0.0015), (0.0231, 0.009567, -0.0015), (0.0231, 0.009567, 0.0015), (0.025, 0.0, -0.0015), (0.025, 0.0, 0.0015), (0.0231, -0.009567, -0.0015), (0.0231, -0.009567, 0.0015), (0.01768, -0.01768, -0.0015), (0.01768, -0.01768, 0.0015), (0.009567, -0.0231, -0.0015), (0.009567, -0.0231, 0.0015), (0.0, -0.025, -0.0015), (0.0, -0.025, 0.0015), (-0.009567, -0.0231, -0.0015), (-0.009567, -0.0231, 0.0015), (-0.01768, -0.01768, -0.0015), (-0.01768, -0.01768, 0.0015), (-0.0231, -0.009567, -0.0015), (-0.0231, -0.009567, 0.0015), (-0.025, 0.0, -0.0015), (-0.025, 0.0, 0.0015), (-0.0231, 0.009567, -0.0015), (-0.0231, 0.009567, 0.0015), (-0.01768, 0.01768, -0.0015), (-0.01768, 0.01768, 0.0015), (-0.009567, 0.0231, -0.0015), (-0.009567, 0.0231, 0.0015)], [], [(0, 1, 3, 2), (2, 3, 5, 4), (4, 5, 7, 6), (6, 7, 9, 8), (8, 9, 11, 10), (10, 11, 13, 12), (12, 13, 15, 14), (14, 15, 17, 16), (16, 17, 19, 18), (18, 19, 21, 20), (20, 21, 23, 22), (22, 23, 25, 24), (24, 25, 27, 26), (26, 27, 29, 28), (3, 1, 31, 29, 27, 25, 23, 21, 19, 17, 15, 13, 11, 9, 7, 5), (28, 29, 31, 30), (30, 31, 1, 0), (0, 2, 4, 6, 8, 10, 12, 14, 16, 18, 20, 22, 24, 26, 28, 30)])
_uv = me_cylinder_003.uv_layers.new(name='UVMap')
_uv.uv.foreach_set('vector', [1.0, 0.5, 1.0, 1.0, 0.9375, 1.0, 0.9375, 0.5, 0.9375, 0.5, 0.9375, 1.0, 0.875, 1.0, 0.875, 0.5, 0.875, 0.5, 0.875, 1.0, 0.8125, 1.0, 0.8125, 0.5, 0.8125, 0.5, 0.8125, 1.0, 0.75, 1.0, 0.75, 0.5, 0.75, 0.5, 0.75, 1.0, 0.6875, 1.0, 0.6875, 0.5, 0.6875, 0.5, 0.6875, 1.0, 0.625, 1.0, 0.625, 0.5, 0.625, 0.5, 0.625, 1.0, 0.5625, 1.0, 0.5625, 0.5, 0.5625, 0.5, 0.5625, 1.0, 0.5, 1.0, 0.5, 0.5, 0.5, 0.5, 0.5, 1.0, 0.4375, 1.0, 0.4375, 0.5, 0.4375, 0.5, 0.4375, 1.0, 0.375, 1.0, 0.375, 0.5, 0.375, 0.5, 0.375, 1.0, 0.3125, 1.0, 0.3125, 0.5, 0.3125, 0.5, 0.3125, 1.0, 0.25, 1.0, 0.25, 0.5, 0.25, 0.5, 0.25, 1.0, 0.1875, 1.0, 0.1875, 0.5, 0.1875, 0.5, 0.1875, 1.0, 0.125, 1.0, 0.125, 0.5, 0.3418, 0.4717, 0.25, 0.49, 0.1582, 0.4717, 0.08029, 0.4197, 0.02827, 0.3418, 0.01, 0.25, 0.02827, 0.1582, 0.08029, 0.08029, 0.1582, 0.02827, 0.25, 0.01, 0.3418, 0.02827, 0.4197, 0.08029, 0.4717, 0.1582, 0.49, 0.25, 0.4717, 0.3418, 0.4197, 0.4197, 0.125, 0.5, 0.125, 1.0, 0.0625, 1.0, 0.0625, 0.5, 0.0625, 0.5, 0.0625, 1.0, 0.0, 1.0, 0.0, 0.5, 0.75, 0.49, 0.8418, 0.4717, 0.9197, 0.4197, 0.9717, 0.3418, 0.99, 0.25, 0.9717, 0.1582, 0.9197, 0.08029, 0.8418, 0.02827, 0.75, 0.01, 0.6582, 0.02827, 0.5803, 0.08029, 0.5283, 0.1582, 0.51, 0.25, 0.5283, 0.3418, 0.5803, 0.4197, 0.6582, 0.4717])
me_cylinder_003.materials.append(mat_accent_orange)
me_cylinder_003.update()
me_cube_012 = bpy.data.meshes.new('Cube.012')
me_cube_012.from_pydata([(-0.05, -0.05, -0.05), (-0.05, -0.05, 0.05), (-0.05, 0.05, -0.05), (-0.05, 0.05, 0.05), (0.05, -0.05, -0.05), (0.05, -0.05, 0.05), (0.05, 0.05, -0.05), (0.05, 0.05, 0.05)], [], [(0, 1, 3, 2), (2, 3, 7, 6), (6, 7, 5, 4), (4, 5, 1, 0), (2, 6, 4, 0), (7, 3, 1, 5)])
_uv = me_cube_012.uv_layers.new(name='UVMap')
_uv.uv.foreach_set('vector', [0.375, 0.0, 0.625, 0.0, 0.625, 0.25, 0.375, 0.25, 0.375, 0.25, 0.625, 0.25, 0.625, 0.5, 0.375, 0.5, 0.375, 0.5, 0.625, 0.5, 0.625, 0.75, 0.375, 0.75, 0.375, 0.75, 0.625, 0.75, 0.625, 1.0, 0.375, 1.0, 0.125, 0.5, 0.375, 0.5, 0.375, 0.75, 0.125, 0.75, 0.625, 0.5, 0.875, 0.5, 0.875, 0.75, 0.625, 0.75])
me_cube_012.materials.append(mat_body_pla)
me_cube_012.update()
me_cube_013 = bpy.data.meshes.new('Cube.013')
me_cube_013.from_pydata([(-0.005, -0.005, -0.005), (-0.005, -0.005, 0.005), (-0.005, 0.005, -0.005), (-0.005, 0.005, 0.005), (0.005, -0.005, -0.005), (0.005, -0.005, 0.005), (0.005, 0.005, -0.005), (0.005, 0.005, 0.005)], [], [(0, 1, 3, 2), (2, 3, 7, 6), (6, 7, 5, 4), (4, 5, 1, 0), (2, 6, 4, 0), (7, 3, 1, 5)])
_uv = me_cube_013.uv_layers.new(name='UVMap')
_uv.uv.foreach_set('vector', [0.375, 0.0, 0.625, 0.0, 0.625, 0.25, 0.375, 0.25, 0.375, 0.25, 0.625, 0.25, 0.625, 0.5, 0.375, 0.5, 0.375, 0.5, 0.625, 0.5, 0.625, 0.75, 0.375, 0.75, 0.375, 0.75, 0.625, 0.75, 0.625, 1.0, 0.375, 1.0, 0.125, 0.5, 0.375, 0.5, 0.375, 0.75, 0.125, 0.75, 0.625, 0.5, 0.875, 0.5, 0.875, 0.75, 0.625, 0.75])
me_cube_013.materials.append(mat_servo_metal)
me_cube_013.update()
me_cylinder_004 = bpy.data.meshes.new('Cylinder.004')
me_cylinder_004.from_pydata([(0.0, 0.025, -0.0015), (0.0, 0.025, 0.0015), (0.009567, 0.0231, -0.0015), (0.009567, 0.0231, 0.0015), (0.01768, 0.01768, -0.0015), (0.01768, 0.01768, 0.0015), (0.0231, 0.009567, -0.0015), (0.0231, 0.009567, 0.0015), (0.025, 0.0, -0.0015), (0.025, 0.0, 0.0015), (0.0231, -0.009567, -0.0015), (0.0231, -0.009567, 0.0015), (0.01768, -0.01768, -0.0015), (0.01768, -0.01768, 0.0015), (0.009567, -0.0231, -0.0015), (0.009567, -0.0231, 0.0015), (0.0, -0.025, -0.0015), (0.0, -0.025, 0.0015), (-0.009567, -0.0231, -0.0015), (-0.009567, -0.0231, 0.0015), (-0.01768, -0.01768, -0.0015), (-0.01768, -0.01768, 0.0015), (-0.0231, -0.009567, -0.0015), (-0.0231, -0.009567, 0.0015), (-0.025, 0.0, -0.0015), (-0.025, 0.0, 0.0015), (-0.0231, 0.009567, -0.0015), (-0.0231, 0.009567, 0.0015), (-0.01768, 0.01768, -0.0015), (-0.01768, 0.01768, 0.0015), (-0.009567, 0.0231, -0.0015), (-0.009567, 0.0231, 0.0015)], [], [(0, 1, 3, 2), (2, 3, 5, 4), (4, 5, 7, 6), (6, 7, 9, 8), (8, 9, 11, 10), (10, 11, 13, 12), (12, 13, 15, 14), (14, 15, 17, 16), (16, 17, 19, 18), (18, 19, 21, 20), (20, 21, 23, 22), (22, 23, 25, 24), (24, 25, 27, 26), (26, 27, 29, 28), (3, 1, 31, 29, 27, 25, 23, 21, 19, 17, 15, 13, 11, 9, 7, 5), (28, 29, 31, 30), (30, 31, 1, 0), (0, 2, 4, 6, 8, 10, 12, 14, 16, 18, 20, 22, 24, 26, 28, 30)])
_uv = me_cylinder_004.uv_layers.new(name='UVMap')
_uv.uv.foreach_set('vector', [1.0, 0.5, 1.0, 1.0, 0.9375, 1.0, 0.9375, 0.5, 0.9375, 0.5, 0.9375, 1.0, 0.875, 1.0, 0.875, 0.5, 0.875, 0.5, 0.875, 1.0, 0.8125, 1.0, 0.8125, 0.5, 0.8125, 0.5, 0.8125, 1.0, 0.75, 1.0, 0.75, 0.5, 0.75, 0.5, 0.75, 1.0, 0.6875, 1.0, 0.6875, 0.5, 0.6875, 0.5, 0.6875, 1.0, 0.625, 1.0, 0.625, 0.5, 0.625, 0.5, 0.625, 1.0, 0.5625, 1.0, 0.5625, 0.5, 0.5625, 0.5, 0.5625, 1.0, 0.5, 1.0, 0.5, 0.5, 0.5, 0.5, 0.5, 1.0, 0.4375, 1.0, 0.4375, 0.5, 0.4375, 0.5, 0.4375, 1.0, 0.375, 1.0, 0.375, 0.5, 0.375, 0.5, 0.375, 1.0, 0.3125, 1.0, 0.3125, 0.5, 0.3125, 0.5, 0.3125, 1.0, 0.25, 1.0, 0.25, 0.5, 0.25, 0.5, 0.25, 1.0, 0.1875, 1.0, 0.1875, 0.5, 0.1875, 0.5, 0.1875, 1.0, 0.125, 1.0, 0.125, 0.5, 0.3418, 0.4717, 0.25, 0.49, 0.1582, 0.4717, 0.08029, 0.4197, 0.02827, 0.3418, 0.01, 0.25, 0.02827, 0.1582, 0.08029, 0.08029, 0.1582, 0.02827, 0.25, 0.01, 0.3418, 0.02827, 0.4197, 0.08029, 0.4717, 0.1582, 0.49, 0.25, 0.4717, 0.3418, 0.4197, 0.4197, 0.125, 0.5, 0.125, 1.0, 0.0625, 1.0, 0.0625, 0.5, 0.0625, 0.5, 0.0625, 1.0, 0.0, 1.0, 0.0, 0.5, 0.75, 0.49, 0.8418, 0.4717, 0.9197, 0.4197, 0.9717, 0.3418, 0.99, 0.25, 0.9717, 0.1582, 0.9197, 0.08029, 0.8418, 0.02827, 0.75, 0.01, 0.6582, 0.02827, 0.5803, 0.08029, 0.5283, 0.1582, 0.51, 0.25, 0.5283, 0.3418, 0.5803, 0.4197, 0.6582, 0.4717])
me_cylinder_004.materials.append(mat_accent_orange)
me_cylinder_004.update()
me_cube_014 = bpy.data.meshes.new('Cube.014')
me_cube_014.from_pydata([(-0.05, -0.05, -0.05), (-0.05, -0.05, 0.05), (-0.05, 0.05, -0.05), (-0.05, 0.05, 0.05), (0.05, -0.05, -0.05), (0.05, -0.05, 0.05), (0.05, 0.05, -0.05), (0.05, 0.05, 0.05)], [], [(0, 1, 3, 2), (2, 3, 7, 6), (6, 7, 5, 4), (4, 5, 1, 0), (2, 6, 4, 0), (7, 3, 1, 5)])
_uv = me_cube_014.uv_layers.new(name='UVMap')
_uv.uv.foreach_set('vector', [0.375, 0.0, 0.625, 0.0, 0.625, 0.25, 0.375, 0.25, 0.375, 0.25, 0.625, 0.25, 0.625, 0.5, 0.375, 0.5, 0.375, 0.5, 0.625, 0.5, 0.625, 0.75, 0.375, 0.75, 0.375, 0.75, 0.625, 0.75, 0.625, 1.0, 0.375, 1.0, 0.125, 0.5, 0.375, 0.5, 0.375, 0.75, 0.125, 0.75, 0.625, 0.5, 0.875, 0.5, 0.875, 0.75, 0.625, 0.75])
me_cube_014.materials.append(mat_body_pla)
me_cube_014.update()
me_cube_015 = bpy.data.meshes.new('Cube.015')
me_cube_015.from_pydata([(-0.005, -0.005, -0.005), (-0.005, -0.005, 0.005), (-0.005, 0.005, -0.005), (-0.005, 0.005, 0.005), (0.005, -0.005, -0.005), (0.005, -0.005, 0.005), (0.005, 0.005, -0.005), (0.005, 0.005, 0.005)], [], [(0, 1, 3, 2), (2, 3, 7, 6), (6, 7, 5, 4), (4, 5, 1, 0), (2, 6, 4, 0), (7, 3, 1, 5)])
_uv = me_cube_015.uv_layers.new(name='UVMap')
_uv.uv.foreach_set('vector', [0.375, 0.0, 0.625, 0.0, 0.625, 0.25, 0.375, 0.25, 0.375, 0.25, 0.625, 0.25, 0.625, 0.5, 0.375, 0.5, 0.375, 0.5, 0.625, 0.5, 0.625, 0.75, 0.375, 0.75, 0.375, 0.75, 0.625, 0.75, 0.625, 1.0, 0.375, 1.0, 0.125, 0.5, 0.375, 0.5, 0.375, 0.75, 0.125, 0.75, 0.625, 0.5, 0.875, 0.5, 0.875, 0.75, 0.625, 0.75])
me_cube_015.materials.append(mat_servo_metal)
me_cube_015.update()
me_cylinder_005 = bpy.data.meshes.new('Cylinder.005')
me_cylinder_005.from_pydata([(0.0, 0.025, -0.0015), (0.0, 0.025, 0.0015), (0.009567, 0.0231, -0.0015), (0.009567, 0.0231, 0.0015), (0.01768, 0.01768, -0.0015), (0.01768, 0.01768, 0.0015), (0.0231, 0.009567, -0.0015), (0.0231, 0.009567, 0.0015), (0.025, 0.0, -0.0015), (0.025, 0.0, 0.0015), (0.0231, -0.009567, -0.0015), (0.0231, -0.009567, 0.0015), (0.01768, -0.01768, -0.0015), (0.01768, -0.01768, 0.0015), (0.009567, -0.0231, -0.0015), (0.009567, -0.0231, 0.0015), (0.0, -0.025, -0.0015), (0.0, -0.025, 0.0015), (-0.009567, -0.0231, -0.0015), (-0.009567, -0.0231, 0.0015), (-0.01768, -0.01768, -0.0015), (-0.01768, -0.01768, 0.0015), (-0.0231, -0.009567, -0.0015), (-0.0231, -0.009567, 0.0015), (-0.025, 0.0, -0.0015), (-0.025, 0.0, 0.0015), (-0.0231, 0.009567, -0.0015), (-0.0231, 0.009567, 0.0015), (-0.01768, 0.01768, -0.0015), (-0.01768, 0.01768, 0.0015), (-0.009567, 0.0231, -0.0015), (-0.009567, 0.0231, 0.0015)], [], [(0, 1, 3, 2), (2, 3, 5, 4), (4, 5, 7, 6), (6, 7, 9, 8), (8, 9, 11, 10), (10, 11, 13, 12), (12, 13, 15, 14), (14, 15, 17, 16), (16, 17, 19, 18), (18, 19, 21, 20), (20, 21, 23, 22), (22, 23, 25, 24), (24, 25, 27, 26), (26, 27, 29, 28), (3, 1, 31, 29, 27, 25, 23, 21, 19, 17, 15, 13, 11, 9, 7, 5), (28, 29, 31, 30), (30, 31, 1, 0), (0, 2, 4, 6, 8, 10, 12, 14, 16, 18, 20, 22, 24, 26, 28, 30)])
_uv = me_cylinder_005.uv_layers.new(name='UVMap')
_uv.uv.foreach_set('vector', [1.0, 0.5, 1.0, 1.0, 0.9375, 1.0, 0.9375, 0.5, 0.9375, 0.5, 0.9375, 1.0, 0.875, 1.0, 0.875, 0.5, 0.875, 0.5, 0.875, 1.0, 0.8125, 1.0, 0.8125, 0.5, 0.8125, 0.5, 0.8125, 1.0, 0.75, 1.0, 0.75, 0.5, 0.75, 0.5, 0.75, 1.0, 0.6875, 1.0, 0.6875, 0.5, 0.6875, 0.5, 0.6875, 1.0, 0.625, 1.0, 0.625, 0.5, 0.625, 0.5, 0.625, 1.0, 0.5625, 1.0, 0.5625, 0.5, 0.5625, 0.5, 0.5625, 1.0, 0.5, 1.0, 0.5, 0.5, 0.5, 0.5, 0.5, 1.0, 0.4375, 1.0, 0.4375, 0.5, 0.4375, 0.5, 0.4375, 1.0, 0.375, 1.0, 0.375, 0.5, 0.375, 0.5, 0.375, 1.0, 0.3125, 1.0, 0.3125, 0.5, 0.3125, 0.5, 0.3125, 1.0, 0.25, 1.0, 0.25, 0.5, 0.25, 0.5, 0.25, 1.0, 0.1875, 1.0, 0.1875, 0.5, 0.1875, 0.5, 0.1875, 1.0, 0.125, 1.0, 0.125, 0.5, 0.3418, 0.4717, 0.25, 0.49, 0.1582, 0.4717, 0.08029, 0.4197, 0.02827, 0.3418, 0.01, 0.25, 0.02827, 0.1582, 0.08029, 0.08029, 0.1582, 0.02827, 0.25, 0.01, 0.3418, 0.02827, 0.4197, 0.08029, 0.4717, 0.1582, 0.49, 0.25, 0.4717, 0.3418, 0.4197, 0.4197, 0.125, 0.5, 0.125, 1.0, 0.0625, 1.0, 0.0625, 0.5, 0.0625, 0.5, 0.0625, 1.0, 0.0, 1.0, 0.0, 0.5, 0.75, 0.49, 0.8418, 0.4717, 0.9197, 0.4197, 0.9717, 0.3418, 0.99, 0.25, 0.9717, 0.1582, 0.9197, 0.08029, 0.8418, 0.02827, 0.75, 0.01, 0.6582, 0.02827, 0.5803, 0.08029, 0.5283, 0.1582, 0.51, 0.25, 0.5283, 0.3418, 0.5803, 0.4197, 0.6582, 0.4717])
me_cylinder_005.materials.append(mat_accent_orange)
me_cylinder_005.update()
me_cube_016 = bpy.data.meshes.new('Cube.016')
me_cube_016.from_pydata([(-0.05, -0.05, -0.05), (-0.05, -0.05, 0.05), (-0.05, 0.05, -0.05), (-0.05, 0.05, 0.05), (0.05, -0.05, -0.05), (0.05, -0.05, 0.05), (0.05, 0.05, -0.05), (0.05, 0.05, 0.05)], [], [(0, 1, 3, 2), (2, 3, 7, 6), (6, 7, 5, 4), (4, 5, 1, 0), (2, 6, 4, 0), (7, 3, 1, 5)])
_uv = me_cube_016.uv_layers.new(name='UVMap')
_uv.uv.foreach_set('vector', [0.375, 0.0, 0.625, 0.0, 0.625, 0.25, 0.375, 0.25, 0.375, 0.25, 0.625, 0.25, 0.625, 0.5, 0.375, 0.5, 0.375, 0.5, 0.625, 0.5, 0.625, 0.75, 0.375, 0.75, 0.375, 0.75, 0.625, 0.75, 0.625, 1.0, 0.375, 1.0, 0.125, 0.5, 0.375, 0.5, 0.375, 0.75, 0.125, 0.75, 0.625, 0.5, 0.875, 0.5, 0.875, 0.75, 0.625, 0.75])
me_cube_016.materials.append(mat_body_pla)
me_cube_016.update()
me_cube_017 = bpy.data.meshes.new('Cube.017')
me_cube_017.from_pydata([(-0.005, -0.005, -0.005), (-0.005, -0.005, 0.005), (-0.005, 0.005, -0.005), (-0.005, 0.005, 0.005), (0.005, -0.005, -0.005), (0.005, -0.005, 0.005), (0.005, 0.005, -0.005), (0.005, 0.005, 0.005)], [], [(0, 1, 3, 2), (2, 3, 7, 6), (6, 7, 5, 4), (4, 5, 1, 0), (2, 6, 4, 0), (7, 3, 1, 5)])
_uv = me_cube_017.uv_layers.new(name='UVMap')
_uv.uv.foreach_set('vector', [0.375, 0.0, 0.625, 0.0, 0.625, 0.25, 0.375, 0.25, 0.375, 0.25, 0.625, 0.25, 0.625, 0.5, 0.375, 0.5, 0.375, 0.5, 0.625, 0.5, 0.625, 0.75, 0.375, 0.75, 0.375, 0.75, 0.625, 0.75, 0.625, 1.0, 0.375, 1.0, 0.125, 0.5, 0.375, 0.5, 0.375, 0.75, 0.125, 0.75, 0.625, 0.5, 0.875, 0.5, 0.875, 0.75, 0.625, 0.75])
me_cube_017.materials.append(mat_servo_metal)
me_cube_017.update()
me_cylinder_006 = bpy.data.meshes.new('Cylinder.006')
me_cylinder_006.from_pydata([(0.0, 0.025, -0.0015), (0.0, 0.025, 0.0015), (0.009567, 0.0231, -0.0015), (0.009567, 0.0231, 0.0015), (0.01768, 0.01768, -0.0015), (0.01768, 0.01768, 0.0015), (0.0231, 0.009567, -0.0015), (0.0231, 0.009567, 0.0015), (0.025, 0.0, -0.0015), (0.025, 0.0, 0.0015), (0.0231, -0.009567, -0.0015), (0.0231, -0.009567, 0.0015), (0.01768, -0.01768, -0.0015), (0.01768, -0.01768, 0.0015), (0.009567, -0.0231, -0.0015), (0.009567, -0.0231, 0.0015), (0.0, -0.025, -0.0015), (0.0, -0.025, 0.0015), (-0.009567, -0.0231, -0.0015), (-0.009567, -0.0231, 0.0015), (-0.01768, -0.01768, -0.0015), (-0.01768, -0.01768, 0.0015), (-0.0231, -0.009567, -0.0015), (-0.0231, -0.009567, 0.0015), (-0.025, 0.0, -0.0015), (-0.025, 0.0, 0.0015), (-0.0231, 0.009567, -0.0015), (-0.0231, 0.009567, 0.0015), (-0.01768, 0.01768, -0.0015), (-0.01768, 0.01768, 0.0015), (-0.009567, 0.0231, -0.0015), (-0.009567, 0.0231, 0.0015)], [], [(0, 1, 3, 2), (2, 3, 5, 4), (4, 5, 7, 6), (6, 7, 9, 8), (8, 9, 11, 10), (10, 11, 13, 12), (12, 13, 15, 14), (14, 15, 17, 16), (16, 17, 19, 18), (18, 19, 21, 20), (20, 21, 23, 22), (22, 23, 25, 24), (24, 25, 27, 26), (26, 27, 29, 28), (3, 1, 31, 29, 27, 25, 23, 21, 19, 17, 15, 13, 11, 9, 7, 5), (28, 29, 31, 30), (30, 31, 1, 0), (0, 2, 4, 6, 8, 10, 12, 14, 16, 18, 20, 22, 24, 26, 28, 30)])
_uv = me_cylinder_006.uv_layers.new(name='UVMap')
_uv.uv.foreach_set('vector', [1.0, 0.5, 1.0, 1.0, 0.9375, 1.0, 0.9375, 0.5, 0.9375, 0.5, 0.9375, 1.0, 0.875, 1.0, 0.875, 0.5, 0.875, 0.5, 0.875, 1.0, 0.8125, 1.0, 0.8125, 0.5, 0.8125, 0.5, 0.8125, 1.0, 0.75, 1.0, 0.75, 0.5, 0.75, 0.5, 0.75, 1.0, 0.6875, 1.0, 0.6875, 0.5, 0.6875, 0.5, 0.6875, 1.0, 0.625, 1.0, 0.625, 0.5, 0.625, 0.5, 0.625, 1.0, 0.5625, 1.0, 0.5625, 0.5, 0.5625, 0.5, 0.5625, 1.0, 0.5, 1.0, 0.5, 0.5, 0.5, 0.5, 0.5, 1.0, 0.4375, 1.0, 0.4375, 0.5, 0.4375, 0.5, 0.4375, 1.0, 0.375, 1.0, 0.375, 0.5, 0.375, 0.5, 0.375, 1.0, 0.3125, 1.0, 0.3125, 0.5, 0.3125, 0.5, 0.3125, 1.0, 0.25, 1.0, 0.25, 0.5, 0.25, 0.5, 0.25, 1.0, 0.1875, 1.0, 0.1875, 0.5, 0.1875, 0.5, 0.1875, 1.0, 0.125, 1.0, 0.125, 0.5, 0.3418, 0.4717, 0.25, 0.49, 0.1582, 0.4717, 0.08029, 0.4197, 0.02827, 0.3418, 0.01, 0.25, 0.02827, 0.1582, 0.08029, 0.08029, 0.1582, 0.02827, 0.25, 0.01, 0.3418, 0.02827, 0.4197, 0.08029, 0.4717, 0.1582, 0.49, 0.25, 0.4717, 0.3418, 0.4197, 0.4197, 0.125, 0.5, 0.125, 1.0, 0.0625, 1.0, 0.0625, 0.5, 0.0625, 0.5, 0.0625, 1.0, 0.0, 1.0, 0.0, 0.5, 0.75, 0.49, 0.8418, 0.4717, 0.9197, 0.4197, 0.9717, 0.3418, 0.99, 0.25, 0.9717, 0.1582, 0.9197, 0.08029, 0.8418, 0.02827, 0.75, 0.01, 0.6582, 0.02827, 0.5803, 0.08029, 0.5283, 0.1582, 0.51, 0.25, 0.5283, 0.3418, 0.5803, 0.4197, 0.6582, 0.4717])
me_cylinder_006.materials.append(mat_accent_orange)
me_cylinder_006.update()
me_cube_018 = bpy.data.meshes.new('Cube.018')
me_cube_018.from_pydata([(-0.05, -0.05, -0.05), (-0.05, -0.05, 0.05), (-0.05, 0.05, -0.05), (-0.05, 0.05, 0.05), (0.05, -0.05, -0.05), (0.05, -0.05, 0.05), (0.05, 0.05, -0.05), (0.05, 0.05, 0.05)], [], [(0, 1, 3, 2), (2, 3, 7, 6), (6, 7, 5, 4), (4, 5, 1, 0), (2, 6, 4, 0), (7, 3, 1, 5)])
_uv = me_cube_018.uv_layers.new(name='UVMap')
_uv.uv.foreach_set('vector', [0.375, 0.0, 0.625, 0.0, 0.625, 0.25, 0.375, 0.25, 0.375, 0.25, 0.625, 0.25, 0.625, 0.5, 0.375, 0.5, 0.375, 0.5, 0.625, 0.5, 0.625, 0.75, 0.375, 0.75, 0.375, 0.75, 0.625, 0.75, 0.625, 1.0, 0.375, 1.0, 0.125, 0.5, 0.375, 0.5, 0.375, 0.75, 0.125, 0.75, 0.625, 0.5, 0.875, 0.5, 0.875, 0.75, 0.625, 0.75])
me_cube_018.materials.append(mat_accent_orange)
me_cube_018.update()
me_cube_019 = bpy.data.meshes.new('Cube.019')
me_cube_019.from_pydata([(-0.05, -0.05, -0.05), (-0.05, -0.05, 0.05), (-0.05, 0.05, -0.05), (-0.05, 0.05, 0.05), (0.05, -0.05, -0.05), (0.05, -0.05, 0.05), (0.05, 0.05, -0.05), (0.05, 0.05, 0.05)], [], [(0, 1, 3, 2), (2, 3, 7, 6), (6, 7, 5, 4), (4, 5, 1, 0), (2, 6, 4, 0), (7, 3, 1, 5)])
_uv = me_cube_019.uv_layers.new(name='UVMap')
_uv.uv.foreach_set('vector', [0.375, 0.0, 0.625, 0.0, 0.625, 0.25, 0.375, 0.25, 0.375, 0.25, 0.625, 0.25, 0.625, 0.5, 0.375, 0.5, 0.375, 0.5, 0.625, 0.5, 0.625, 0.75, 0.375, 0.75, 0.375, 0.75, 0.625, 0.75, 0.625, 1.0, 0.375, 1.0, 0.125, 0.5, 0.375, 0.5, 0.375, 0.75, 0.125, 0.75, 0.625, 0.5, 0.875, 0.5, 0.875, 0.75, 0.625, 0.75])
me_cube_019.materials.append(mat_accent_orange)
me_cube_019.update()
me_cube_020 = bpy.data.meshes.new('Cube.020')
me_cube_020.from_pydata([(-0.005, -0.005, -0.005), (-0.005, -0.005, 0.005), (-0.005, 0.005, -0.005), (-0.005, 0.005, 0.005), (0.005, -0.005, -0.005), (0.005, -0.005, 0.005), (0.005, 0.005, -0.005), (0.005, 0.005, 0.005)], [], [(0, 1, 3, 2), (2, 3, 7, 6), (6, 7, 5, 4), (4, 5, 1, 0), (2, 6, 4, 0), (7, 3, 1, 5)])
_uv = me_cube_020.uv_layers.new(name='UVMap')
_uv.uv.foreach_set('vector', [0.375, 0.0, 0.625, 0.0, 0.625, 0.25, 0.375, 0.25, 0.375, 0.25, 0.625, 0.25, 0.625, 0.5, 0.375, 0.5, 0.375, 0.5, 0.625, 0.5, 0.625, 0.75, 0.375, 0.75, 0.375, 0.75, 0.625, 0.75, 0.625, 1.0, 0.375, 1.0, 0.125, 0.5, 0.375, 0.5, 0.375, 0.75, 0.125, 0.75, 0.625, 0.5, 0.875, 0.5, 0.875, 0.75, 0.625, 0.75])
me_cube_020.materials.append(mat_servo_metal)
me_cube_020.update()
me_cylinder_007 = bpy.data.meshes.new('Cylinder.007')
me_cylinder_007.from_pydata([(0.0, 0.025, -0.0015), (0.0, 0.025, 0.0015), (0.009567, 0.0231, -0.0015), (0.009567, 0.0231, 0.0015), (0.01768, 0.01768, -0.0015), (0.01768, 0.01768, 0.0015), (0.0231, 0.009567, -0.0015), (0.0231, 0.009567, 0.0015), (0.025, 0.0, -0.0015), (0.025, 0.0, 0.0015), (0.0231, -0.009567, -0.0015), (0.0231, -0.009567, 0.0015), (0.01768, -0.01768, -0.0015), (0.01768, -0.01768, 0.0015), (0.009567, -0.0231, -0.0015), (0.009567, -0.0231, 0.0015), (0.0, -0.025, -0.0015), (0.0, -0.025, 0.0015), (-0.009567, -0.0231, -0.0015), (-0.009567, -0.0231, 0.0015), (-0.01768, -0.01768, -0.0015), (-0.01768, -0.01768, 0.0015), (-0.0231, -0.009567, -0.0015), (-0.0231, -0.009567, 0.0015), (-0.025, 0.0, -0.0015), (-0.025, 0.0, 0.0015), (-0.0231, 0.009567, -0.0015), (-0.0231, 0.009567, 0.0015), (-0.01768, 0.01768, -0.0015), (-0.01768, 0.01768, 0.0015), (-0.009567, 0.0231, -0.0015), (-0.009567, 0.0231, 0.0015)], [], [(0, 1, 3, 2), (2, 3, 5, 4), (4, 5, 7, 6), (6, 7, 9, 8), (8, 9, 11, 10), (10, 11, 13, 12), (12, 13, 15, 14), (14, 15, 17, 16), (16, 17, 19, 18), (18, 19, 21, 20), (20, 21, 23, 22), (22, 23, 25, 24), (24, 25, 27, 26), (26, 27, 29, 28), (3, 1, 31, 29, 27, 25, 23, 21, 19, 17, 15, 13, 11, 9, 7, 5), (28, 29, 31, 30), (30, 31, 1, 0), (0, 2, 4, 6, 8, 10, 12, 14, 16, 18, 20, 22, 24, 26, 28, 30)])
_uv = me_cylinder_007.uv_layers.new(name='UVMap')
_uv.uv.foreach_set('vector', [1.0, 0.5, 1.0, 1.0, 0.9375, 1.0, 0.9375, 0.5, 0.9375, 0.5, 0.9375, 1.0, 0.875, 1.0, 0.875, 0.5, 0.875, 0.5, 0.875, 1.0, 0.8125, 1.0, 0.8125, 0.5, 0.8125, 0.5, 0.8125, 1.0, 0.75, 1.0, 0.75, 0.5, 0.75, 0.5, 0.75, 1.0, 0.6875, 1.0, 0.6875, 0.5, 0.6875, 0.5, 0.6875, 1.0, 0.625, 1.0, 0.625, 0.5, 0.625, 0.5, 0.625, 1.0, 0.5625, 1.0, 0.5625, 0.5, 0.5625, 0.5, 0.5625, 1.0, 0.5, 1.0, 0.5, 0.5, 0.5, 0.5, 0.5, 1.0, 0.4375, 1.0, 0.4375, 0.5, 0.4375, 0.5, 0.4375, 1.0, 0.375, 1.0, 0.375, 0.5, 0.375, 0.5, 0.375, 1.0, 0.3125, 1.0, 0.3125, 0.5, 0.3125, 0.5, 0.3125, 1.0, 0.25, 1.0, 0.25, 0.5, 0.25, 0.5, 0.25, 1.0, 0.1875, 1.0, 0.1875, 0.5, 0.1875, 0.5, 0.1875, 1.0, 0.125, 1.0, 0.125, 0.5, 0.3418, 0.4717, 0.25, 0.49, 0.1582, 0.4717, 0.08029, 0.4197, 0.02827, 0.3418, 0.01, 0.25, 0.02827, 0.1582, 0.08029, 0.08029, 0.1582, 0.02827, 0.25, 0.01, 0.3418, 0.02827, 0.4197, 0.08029, 0.4717, 0.1582, 0.49, 0.25, 0.4717, 0.3418, 0.4197, 0.4197, 0.125, 0.5, 0.125, 1.0, 0.0625, 1.0, 0.0625, 0.5, 0.0625, 0.5, 0.0625, 1.0, 0.0, 1.0, 0.0, 0.5, 0.75, 0.49, 0.8418, 0.4717, 0.9197, 0.4197, 0.9717, 0.3418, 0.99, 0.25, 0.9717, 0.1582, 0.9197, 0.08029, 0.8418, 0.02827, 0.75, 0.01, 0.6582, 0.02827, 0.5803, 0.08029, 0.5283, 0.1582, 0.51, 0.25, 0.5283, 0.3418, 0.5803, 0.4197, 0.6582, 0.4717])
me_cylinder_007.materials.append(mat_accent_orange)
me_cylinder_007.update()
me_cube_021 = bpy.data.meshes.new('Cube.021')
me_cube_021.from_pydata([(-0.05, -0.05, -0.05), (-0.05, -0.05, 0.05), (-0.05, 0.05, -0.05), (-0.05, 0.05, 0.05), (0.05, -0.05, -0.05), (0.05, -0.05, 0.05), (0.05, 0.05, -0.05), (0.05, 0.05, 0.05)], [], [(0, 1, 3, 2), (2, 3, 7, 6), (6, 7, 5, 4), (4, 5, 1, 0), (2, 6, 4, 0), (7, 3, 1, 5)])
_uv = me_cube_021.uv_layers.new(name='UVMap')
_uv.uv.foreach_set('vector', [0.375, 0.0, 0.625, 0.0, 0.625, 0.25, 0.375, 0.25, 0.375, 0.25, 0.625, 0.25, 0.625, 0.5, 0.375, 0.5, 0.375, 0.5, 0.625, 0.5, 0.625, 0.75, 0.375, 0.75, 0.375, 0.75, 0.625, 0.75, 0.625, 1.0, 0.375, 1.0, 0.125, 0.5, 0.375, 0.5, 0.375, 0.75, 0.125, 0.75, 0.625, 0.5, 0.875, 0.5, 0.875, 0.75, 0.625, 0.75])
me_cube_021.materials.append(mat_body_pla)
me_cube_021.update()
me_cube_022 = bpy.data.meshes.new('Cube.022')
me_cube_022.from_pydata([(-0.005, -0.005, -0.005), (-0.005, -0.005, 0.005), (-0.005, 0.005, -0.005), (-0.005, 0.005, 0.005), (0.005, -0.005, -0.005), (0.005, -0.005, 0.005), (0.005, 0.005, -0.005), (0.005, 0.005, 0.005)], [], [(0, 1, 3, 2), (2, 3, 7, 6), (6, 7, 5, 4), (4, 5, 1, 0), (2, 6, 4, 0), (7, 3, 1, 5)])
_uv = me_cube_022.uv_layers.new(name='UVMap')
_uv.uv.foreach_set('vector', [0.375, 0.0, 0.625, 0.0, 0.625, 0.25, 0.375, 0.25, 0.375, 0.25, 0.625, 0.25, 0.625, 0.5, 0.375, 0.5, 0.375, 0.5, 0.625, 0.5, 0.625, 0.75, 0.375, 0.75, 0.375, 0.75, 0.625, 0.75, 0.625, 1.0, 0.375, 1.0, 0.125, 0.5, 0.375, 0.5, 0.375, 0.75, 0.125, 0.75, 0.625, 0.5, 0.875, 0.5, 0.875, 0.75, 0.625, 0.75])
me_cube_022.materials.append(mat_servo_metal)
me_cube_022.update()
me_cylinder_008 = bpy.data.meshes.new('Cylinder.008')
me_cylinder_008.from_pydata([(0.0, 0.025, -0.0015), (0.0, 0.025, 0.0015), (0.009567, 0.0231, -0.0015), (0.009567, 0.0231, 0.0015), (0.01768, 0.01768, -0.0015), (0.01768, 0.01768, 0.0015), (0.0231, 0.009567, -0.0015), (0.0231, 0.009567, 0.0015), (0.025, 0.0, -0.0015), (0.025, 0.0, 0.0015), (0.0231, -0.009567, -0.0015), (0.0231, -0.009567, 0.0015), (0.01768, -0.01768, -0.0015), (0.01768, -0.01768, 0.0015), (0.009567, -0.0231, -0.0015), (0.009567, -0.0231, 0.0015), (0.0, -0.025, -0.0015), (0.0, -0.025, 0.0015), (-0.009567, -0.0231, -0.0015), (-0.009567, -0.0231, 0.0015), (-0.01768, -0.01768, -0.0015), (-0.01768, -0.01768, 0.0015), (-0.0231, -0.009567, -0.0015), (-0.0231, -0.009567, 0.0015), (-0.025, 0.0, -0.0015), (-0.025, 0.0, 0.0015), (-0.0231, 0.009567, -0.0015), (-0.0231, 0.009567, 0.0015), (-0.01768, 0.01768, -0.0015), (-0.01768, 0.01768, 0.0015), (-0.009567, 0.0231, -0.0015), (-0.009567, 0.0231, 0.0015)], [], [(0, 1, 3, 2), (2, 3, 5, 4), (4, 5, 7, 6), (6, 7, 9, 8), (8, 9, 11, 10), (10, 11, 13, 12), (12, 13, 15, 14), (14, 15, 17, 16), (16, 17, 19, 18), (18, 19, 21, 20), (20, 21, 23, 22), (22, 23, 25, 24), (24, 25, 27, 26), (26, 27, 29, 28), (3, 1, 31, 29, 27, 25, 23, 21, 19, 17, 15, 13, 11, 9, 7, 5), (28, 29, 31, 30), (30, 31, 1, 0), (0, 2, 4, 6, 8, 10, 12, 14, 16, 18, 20, 22, 24, 26, 28, 30)])
_uv = me_cylinder_008.uv_layers.new(name='UVMap')
_uv.uv.foreach_set('vector', [1.0, 0.5, 1.0, 1.0, 0.9375, 1.0, 0.9375, 0.5, 0.9375, 0.5, 0.9375, 1.0, 0.875, 1.0, 0.875, 0.5, 0.875, 0.5, 0.875, 1.0, 0.8125, 1.0, 0.8125, 0.5, 0.8125, 0.5, 0.8125, 1.0, 0.75, 1.0, 0.75, 0.5, 0.75, 0.5, 0.75, 1.0, 0.6875, 1.0, 0.6875, 0.5, 0.6875, 0.5, 0.6875, 1.0, 0.625, 1.0, 0.625, 0.5, 0.625, 0.5, 0.625, 1.0, 0.5625, 1.0, 0.5625, 0.5, 0.5625, 0.5, 0.5625, 1.0, 0.5, 1.0, 0.5, 0.5, 0.5, 0.5, 0.5, 1.0, 0.4375, 1.0, 0.4375, 0.5, 0.4375, 0.5, 0.4375, 1.0, 0.375, 1.0, 0.375, 0.5, 0.375, 0.5, 0.375, 1.0, 0.3125, 1.0, 0.3125, 0.5, 0.3125, 0.5, 0.3125, 1.0, 0.25, 1.0, 0.25, 0.5, 0.25, 0.5, 0.25, 1.0, 0.1875, 1.0, 0.1875, 0.5, 0.1875, 0.5, 0.1875, 1.0, 0.125, 1.0, 0.125, 0.5, 0.3418, 0.4717, 0.25, 0.49, 0.1582, 0.4717, 0.08029, 0.4197, 0.02827, 0.3418, 0.01, 0.25, 0.02827, 0.1582, 0.08029, 0.08029, 0.1582, 0.02827, 0.25, 0.01, 0.3418, 0.02827, 0.4197, 0.08029, 0.4717, 0.1582, 0.49, 0.25, 0.4717, 0.3418, 0.4197, 0.4197, 0.125, 0.5, 0.125, 1.0, 0.0625, 1.0, 0.0625, 0.5, 0.0625, 0.5, 0.0625, 1.0, 0.0, 1.0, 0.0, 0.5, 0.75, 0.49, 0.8418, 0.4717, 0.9197, 0.4197, 0.9717, 0.3418, 0.99, 0.25, 0.9717, 0.1582, 0.9197, 0.08029, 0.8418, 0.02827, 0.75, 0.01, 0.6582, 0.02827, 0.5803, 0.08029, 0.5283, 0.1582, 0.51, 0.25, 0.5283, 0.3418, 0.5803, 0.4197, 0.6582, 0.4717])
me_cylinder_008.materials.append(mat_accent_orange)
me_cylinder_008.update()
me_cube_023 = bpy.data.meshes.new('Cube.023')
me_cube_023.from_pydata([(-0.05, -0.05, -0.05), (-0.05, -0.05, 0.05), (-0.05, 0.05, -0.05), (-0.05, 0.05, 0.05), (0.05, -0.05, -0.05), (0.05, -0.05, 0.05), (0.05, 0.05, -0.05), (0.05, 0.05, 0.05)], [], [(0, 1, 3, 2), (2, 3, 7, 6), (6, 7, 5, 4), (4, 5, 1, 0), (2, 6, 4, 0), (7, 3, 1, 5)])
_uv = me_cube_023.uv_layers.new(name='UVMap')
_uv.uv.foreach_set('vector', [0.375, 0.0, 0.625, 0.0, 0.625, 0.25, 0.375, 0.25, 0.375, 0.25, 0.625, 0.25, 0.625, 0.5, 0.375, 0.5, 0.375, 0.5, 0.625, 0.5, 0.625, 0.75, 0.375, 0.75, 0.375, 0.75, 0.625, 0.75, 0.625, 1.0, 0.375, 1.0, 0.125, 0.5, 0.375, 0.5, 0.375, 0.75, 0.125, 0.75, 0.625, 0.5, 0.875, 0.5, 0.875, 0.75, 0.625, 0.75])
me_cube_023.materials.append(mat_body_pla)
me_cube_023.update()
me_cube_024 = bpy.data.meshes.new('Cube.024')
me_cube_024.from_pydata([(-0.005, -0.005, -0.005), (-0.005, -0.005, 0.005), (-0.005, 0.005, -0.005), (-0.005, 0.005, 0.005), (0.005, -0.005, -0.005), (0.005, -0.005, 0.005), (0.005, 0.005, -0.005), (0.005, 0.005, 0.005)], [], [(0, 1, 3, 2), (2, 3, 7, 6), (6, 7, 5, 4), (4, 5, 1, 0), (2, 6, 4, 0), (7, 3, 1, 5)])
_uv = me_cube_024.uv_layers.new(name='UVMap')
_uv.uv.foreach_set('vector', [0.375, 0.0, 0.625, 0.0, 0.625, 0.25, 0.375, 0.25, 0.375, 0.25, 0.625, 0.25, 0.625, 0.5, 0.375, 0.5, 0.375, 0.5, 0.625, 0.5, 0.625, 0.75, 0.375, 0.75, 0.375, 0.75, 0.625, 0.75, 0.625, 1.0, 0.375, 1.0, 0.125, 0.5, 0.375, 0.5, 0.375, 0.75, 0.125, 0.75, 0.625, 0.5, 0.875, 0.5, 0.875, 0.75, 0.625, 0.75])
me_cube_024.materials.append(mat_servo_metal)
me_cube_024.update()
me_cylinder_009 = bpy.data.meshes.new('Cylinder.009')
me_cylinder_009.from_pydata([(0.0, 0.025, -0.0015), (0.0, 0.025, 0.0015), (0.009567, 0.0231, -0.0015), (0.009567, 0.0231, 0.0015), (0.01768, 0.01768, -0.0015), (0.01768, 0.01768, 0.0015), (0.0231, 0.009567, -0.0015), (0.0231, 0.009567, 0.0015), (0.025, 0.0, -0.0015), (0.025, 0.0, 0.0015), (0.0231, -0.009567, -0.0015), (0.0231, -0.009567, 0.0015), (0.01768, -0.01768, -0.0015), (0.01768, -0.01768, 0.0015), (0.009567, -0.0231, -0.0015), (0.009567, -0.0231, 0.0015), (0.0, -0.025, -0.0015), (0.0, -0.025, 0.0015), (-0.009567, -0.0231, -0.0015), (-0.009567, -0.0231, 0.0015), (-0.01768, -0.01768, -0.0015), (-0.01768, -0.01768, 0.0015), (-0.0231, -0.009567, -0.0015), (-0.0231, -0.009567, 0.0015), (-0.025, 0.0, -0.0015), (-0.025, 0.0, 0.0015), (-0.0231, 0.009567, -0.0015), (-0.0231, 0.009567, 0.0015), (-0.01768, 0.01768, -0.0015), (-0.01768, 0.01768, 0.0015), (-0.009567, 0.0231, -0.0015), (-0.009567, 0.0231, 0.0015)], [], [(0, 1, 3, 2), (2, 3, 5, 4), (4, 5, 7, 6), (6, 7, 9, 8), (8, 9, 11, 10), (10, 11, 13, 12), (12, 13, 15, 14), (14, 15, 17, 16), (16, 17, 19, 18), (18, 19, 21, 20), (20, 21, 23, 22), (22, 23, 25, 24), (24, 25, 27, 26), (26, 27, 29, 28), (3, 1, 31, 29, 27, 25, 23, 21, 19, 17, 15, 13, 11, 9, 7, 5), (28, 29, 31, 30), (30, 31, 1, 0), (0, 2, 4, 6, 8, 10, 12, 14, 16, 18, 20, 22, 24, 26, 28, 30)])
_uv = me_cylinder_009.uv_layers.new(name='UVMap')
_uv.uv.foreach_set('vector', [1.0, 0.5, 1.0, 1.0, 0.9375, 1.0, 0.9375, 0.5, 0.9375, 0.5, 0.9375, 1.0, 0.875, 1.0, 0.875, 0.5, 0.875, 0.5, 0.875, 1.0, 0.8125, 1.0, 0.8125, 0.5, 0.8125, 0.5, 0.8125, 1.0, 0.75, 1.0, 0.75, 0.5, 0.75, 0.5, 0.75, 1.0, 0.6875, 1.0, 0.6875, 0.5, 0.6875, 0.5, 0.6875, 1.0, 0.625, 1.0, 0.625, 0.5, 0.625, 0.5, 0.625, 1.0, 0.5625, 1.0, 0.5625, 0.5, 0.5625, 0.5, 0.5625, 1.0, 0.5, 1.0, 0.5, 0.5, 0.5, 0.5, 0.5, 1.0, 0.4375, 1.0, 0.4375, 0.5, 0.4375, 0.5, 0.4375, 1.0, 0.375, 1.0, 0.375, 0.5, 0.375, 0.5, 0.375, 1.0, 0.3125, 1.0, 0.3125, 0.5, 0.3125, 0.5, 0.3125, 1.0, 0.25, 1.0, 0.25, 0.5, 0.25, 0.5, 0.25, 1.0, 0.1875, 1.0, 0.1875, 0.5, 0.1875, 0.5, 0.1875, 1.0, 0.125, 1.0, 0.125, 0.5, 0.3418, 0.4717, 0.25, 0.49, 0.1582, 0.4717, 0.08029, 0.4197, 0.02827, 0.3418, 0.01, 0.25, 0.02827, 0.1582, 0.08029, 0.08029, 0.1582, 0.02827, 0.25, 0.01, 0.3418, 0.02827, 0.4197, 0.08029, 0.4717, 0.1582, 0.49, 0.25, 0.4717, 0.3418, 0.4197, 0.4197, 0.125, 0.5, 0.125, 1.0, 0.0625, 1.0, 0.0625, 0.5, 0.0625, 0.5, 0.0625, 1.0, 0.0, 1.0, 0.0, 0.5, 0.75, 0.49, 0.8418, 0.4717, 0.9197, 0.4197, 0.9717, 0.3418, 0.99, 0.25, 0.9717, 0.1582, 0.9197, 0.08029, 0.8418, 0.02827, 0.75, 0.01, 0.6582, 0.02827, 0.5803, 0.08029, 0.5283, 0.1582, 0.51, 0.25, 0.5283, 0.3418, 0.5803, 0.4197, 0.6582, 0.4717])
me_cylinder_009.materials.append(mat_accent_orange)
me_cylinder_009.update()
me_cube_025 = bpy.data.meshes.new('Cube.025')
me_cube_025.from_pydata([(-0.05, -0.05, -0.05), (-0.05, -0.05, 0.05), (-0.05, 0.05, -0.05), (-0.05, 0.05, 0.05), (0.05, -0.05, -0.05), (0.05, -0.05, 0.05), (0.05, 0.05, -0.05), (0.05, 0.05, 0.05)], [], [(0, 1, 3, 2), (2, 3, 7, 6), (6, 7, 5, 4), (4, 5, 1, 0), (2, 6, 4, 0), (7, 3, 1, 5)])
_uv = me_cube_025.uv_layers.new(name='UVMap')
_uv.uv.foreach_set('vector', [0.375, 0.0, 0.625, 0.0, 0.625, 0.25, 0.375, 0.25, 0.375, 0.25, 0.625, 0.25, 0.625, 0.5, 0.375, 0.5, 0.375, 0.5, 0.625, 0.5, 0.625, 0.75, 0.375, 0.75, 0.375, 0.75, 0.625, 0.75, 0.625, 1.0, 0.375, 1.0, 0.125, 0.5, 0.375, 0.5, 0.375, 0.75, 0.125, 0.75, 0.625, 0.5, 0.875, 0.5, 0.875, 0.75, 0.625, 0.75])
me_cube_025.materials.append(mat_body_pla)
me_cube_025.update()
me_cube_026 = bpy.data.meshes.new('Cube.026')
me_cube_026.from_pydata([(-0.005, -0.005, -0.005), (-0.005, -0.005, 0.005), (-0.005, 0.005, -0.005), (-0.005, 0.005, 0.005), (0.005, -0.005, -0.005), (0.005, -0.005, 0.005), (0.005, 0.005, -0.005), (0.005, 0.005, 0.005)], [], [(0, 1, 3, 2), (2, 3, 7, 6), (6, 7, 5, 4), (4, 5, 1, 0), (2, 6, 4, 0), (7, 3, 1, 5)])
_uv = me_cube_026.uv_layers.new(name='UVMap')
_uv.uv.foreach_set('vector', [0.375, 0.0, 0.625, 0.0, 0.625, 0.25, 0.375, 0.25, 0.375, 0.25, 0.625, 0.25, 0.625, 0.5, 0.375, 0.5, 0.375, 0.5, 0.625, 0.5, 0.625, 0.75, 0.375, 0.75, 0.375, 0.75, 0.625, 0.75, 0.625, 1.0, 0.375, 1.0, 0.125, 0.5, 0.375, 0.5, 0.375, 0.75, 0.125, 0.75, 0.625, 0.5, 0.875, 0.5, 0.875, 0.75, 0.625, 0.75])
me_cube_026.materials.append(mat_servo_metal)
me_cube_026.update()
me_cylinder_010 = bpy.data.meshes.new('Cylinder.010')
me_cylinder_010.from_pydata([(0.0, 0.025, -0.0015), (0.0, 0.025, 0.0015), (0.009567, 0.0231, -0.0015), (0.009567, 0.0231, 0.0015), (0.01768, 0.01768, -0.0015), (0.01768, 0.01768, 0.0015), (0.0231, 0.009567, -0.0015), (0.0231, 0.009567, 0.0015), (0.025, 0.0, -0.0015), (0.025, 0.0, 0.0015), (0.0231, -0.009567, -0.0015), (0.0231, -0.009567, 0.0015), (0.01768, -0.01768, -0.0015), (0.01768, -0.01768, 0.0015), (0.009567, -0.0231, -0.0015), (0.009567, -0.0231, 0.0015), (0.0, -0.025, -0.0015), (0.0, -0.025, 0.0015), (-0.009567, -0.0231, -0.0015), (-0.009567, -0.0231, 0.0015), (-0.01768, -0.01768, -0.0015), (-0.01768, -0.01768, 0.0015), (-0.0231, -0.009567, -0.0015), (-0.0231, -0.009567, 0.0015), (-0.025, 0.0, -0.0015), (-0.025, 0.0, 0.0015), (-0.0231, 0.009567, -0.0015), (-0.0231, 0.009567, 0.0015), (-0.01768, 0.01768, -0.0015), (-0.01768, 0.01768, 0.0015), (-0.009567, 0.0231, -0.0015), (-0.009567, 0.0231, 0.0015)], [], [(0, 1, 3, 2), (2, 3, 5, 4), (4, 5, 7, 6), (6, 7, 9, 8), (8, 9, 11, 10), (10, 11, 13, 12), (12, 13, 15, 14), (14, 15, 17, 16), (16, 17, 19, 18), (18, 19, 21, 20), (20, 21, 23, 22), (22, 23, 25, 24), (24, 25, 27, 26), (26, 27, 29, 28), (3, 1, 31, 29, 27, 25, 23, 21, 19, 17, 15, 13, 11, 9, 7, 5), (28, 29, 31, 30), (30, 31, 1, 0), (0, 2, 4, 6, 8, 10, 12, 14, 16, 18, 20, 22, 24, 26, 28, 30)])
_uv = me_cylinder_010.uv_layers.new(name='UVMap')
_uv.uv.foreach_set('vector', [1.0, 0.5, 1.0, 1.0, 0.9375, 1.0, 0.9375, 0.5, 0.9375, 0.5, 0.9375, 1.0, 0.875, 1.0, 0.875, 0.5, 0.875, 0.5, 0.875, 1.0, 0.8125, 1.0, 0.8125, 0.5, 0.8125, 0.5, 0.8125, 1.0, 0.75, 1.0, 0.75, 0.5, 0.75, 0.5, 0.75, 1.0, 0.6875, 1.0, 0.6875, 0.5, 0.6875, 0.5, 0.6875, 1.0, 0.625, 1.0, 0.625, 0.5, 0.625, 0.5, 0.625, 1.0, 0.5625, 1.0, 0.5625, 0.5, 0.5625, 0.5, 0.5625, 1.0, 0.5, 1.0, 0.5, 0.5, 0.5, 0.5, 0.5, 1.0, 0.4375, 1.0, 0.4375, 0.5, 0.4375, 0.5, 0.4375, 1.0, 0.375, 1.0, 0.375, 0.5, 0.375, 0.5, 0.375, 1.0, 0.3125, 1.0, 0.3125, 0.5, 0.3125, 0.5, 0.3125, 1.0, 0.25, 1.0, 0.25, 0.5, 0.25, 0.5, 0.25, 1.0, 0.1875, 1.0, 0.1875, 0.5, 0.1875, 0.5, 0.1875, 1.0, 0.125, 1.0, 0.125, 0.5, 0.3418, 0.4717, 0.25, 0.49, 0.1582, 0.4717, 0.08029, 0.4197, 0.02827, 0.3418, 0.01, 0.25, 0.02827, 0.1582, 0.08029, 0.08029, 0.1582, 0.02827, 0.25, 0.01, 0.3418, 0.02827, 0.4197, 0.08029, 0.4717, 0.1582, 0.49, 0.25, 0.4717, 0.3418, 0.4197, 0.4197, 0.125, 0.5, 0.125, 1.0, 0.0625, 1.0, 0.0625, 0.5, 0.0625, 0.5, 0.0625, 1.0, 0.0, 1.0, 0.0, 0.5, 0.75, 0.49, 0.8418, 0.4717, 0.9197, 0.4197, 0.9717, 0.3418, 0.99, 0.25, 0.9717, 0.1582, 0.9197, 0.08029, 0.8418, 0.02827, 0.75, 0.01, 0.6582, 0.02827, 0.5803, 0.08029, 0.5283, 0.1582, 0.51, 0.25, 0.5283, 0.3418, 0.5803, 0.4197, 0.6582, 0.4717])
me_cylinder_010.materials.append(mat_accent_orange)
me_cylinder_010.update()
me_cube_027 = bpy.data.meshes.new('Cube.027')
me_cube_027.from_pydata([(-0.05, -0.05, -0.05), (-0.05, -0.05, 0.05), (-0.05, 0.05, -0.05), (-0.05, 0.05, 0.05), (0.05, -0.05, -0.05), (0.05, -0.05, 0.05), (0.05, 0.05, -0.05), (0.05, 0.05, 0.05)], [], [(0, 1, 3, 2), (2, 3, 7, 6), (6, 7, 5, 4), (4, 5, 1, 0), (2, 6, 4, 0), (7, 3, 1, 5)])
_uv = me_cube_027.uv_layers.new(name='UVMap')
_uv.uv.foreach_set('vector', [0.375, 0.0, 0.625, 0.0, 0.625, 0.25, 0.375, 0.25, 0.375, 0.25, 0.625, 0.25, 0.625, 0.5, 0.375, 0.5, 0.375, 0.5, 0.625, 0.5, 0.625, 0.75, 0.375, 0.75, 0.375, 0.75, 0.625, 0.75, 0.625, 1.0, 0.375, 1.0, 0.125, 0.5, 0.375, 0.5, 0.375, 0.75, 0.125, 0.75, 0.625, 0.5, 0.875, 0.5, 0.875, 0.75, 0.625, 0.75])
me_cube_027.materials.append(mat_accent_orange)
me_cube_027.update()
me_cube_028 = bpy.data.meshes.new('Cube.028')
me_cube_028.from_pydata([(-0.05, -0.05, -0.05), (-0.05, -0.05, 0.05), (-0.05, 0.05, -0.05), (-0.05, 0.05, 0.05), (0.05, -0.05, -0.05), (0.05, -0.05, 0.05), (0.05, 0.05, -0.05), (0.05, 0.05, 0.05)], [], [(0, 1, 3, 2), (2, 3, 7, 6), (6, 7, 5, 4), (4, 5, 1, 0), (2, 6, 4, 0), (7, 3, 1, 5)])
_uv = me_cube_028.uv_layers.new(name='UVMap')
_uv.uv.foreach_set('vector', [0.375, 0.0, 0.625, 0.0, 0.625, 0.25, 0.375, 0.25, 0.375, 0.25, 0.625, 0.25, 0.625, 0.5, 0.375, 0.5, 0.375, 0.5, 0.625, 0.5, 0.625, 0.75, 0.375, 0.75, 0.375, 0.75, 0.625, 0.75, 0.625, 1.0, 0.375, 1.0, 0.125, 0.5, 0.375, 0.5, 0.375, 0.75, 0.125, 0.75, 0.625, 0.5, 0.875, 0.5, 0.875, 0.75, 0.625, 0.75])
me_cube_028.materials.append(mat_accent_orange)
me_cube_028.update()
me_cube_029 = bpy.data.meshes.new('Cube.029')
me_cube_029.from_pydata([(-0.005, -0.005, -0.005), (-0.005, -0.005, 0.005), (-0.005, 0.005, -0.005), (-0.005, 0.005, 0.005), (0.005, -0.005, -0.005), (0.005, -0.005, 0.005), (0.005, 0.005, -0.005), (0.005, 0.005, 0.005)], [], [(0, 1, 3, 2), (2, 3, 7, 6), (6, 7, 5, 4), (4, 5, 1, 0), (2, 6, 4, 0), (7, 3, 1, 5)])
_uv = me_cube_029.uv_layers.new(name='UVMap')
_uv.uv.foreach_set('vector', [0.375, 0.0, 0.625, 0.0, 0.625, 0.25, 0.375, 0.25, 0.375, 0.25, 0.625, 0.25, 0.625, 0.5, 0.375, 0.5, 0.375, 0.5, 0.625, 0.5, 0.625, 0.75, 0.375, 0.75, 0.375, 0.75, 0.625, 0.75, 0.625, 1.0, 0.375, 1.0, 0.125, 0.5, 0.375, 0.5, 0.375, 0.75, 0.125, 0.75, 0.625, 0.5, 0.875, 0.5, 0.875, 0.75, 0.625, 0.75])
me_cube_029.materials.append(mat_servo_metal)
me_cube_029.update()
me_cylinder_011 = bpy.data.meshes.new('Cylinder.011')
me_cylinder_011.from_pydata([(0.0, 0.025, -0.0015), (0.0, 0.025, 0.0015), (0.009567, 0.0231, -0.0015), (0.009567, 0.0231, 0.0015), (0.01768, 0.01768, -0.0015), (0.01768, 0.01768, 0.0015), (0.0231, 0.009567, -0.0015), (0.0231, 0.009567, 0.0015), (0.025, 0.0, -0.0015), (0.025, 0.0, 0.0015), (0.0231, -0.009567, -0.0015), (0.0231, -0.009567, 0.0015), (0.01768, -0.01768, -0.0015), (0.01768, -0.01768, 0.0015), (0.009567, -0.0231, -0.0015), (0.009567, -0.0231, 0.0015), (0.0, -0.025, -0.0015), (0.0, -0.025, 0.0015), (-0.009567, -0.0231, -0.0015), (-0.009567, -0.0231, 0.0015), (-0.01768, -0.01768, -0.0015), (-0.01768, -0.01768, 0.0015), (-0.0231, -0.009567, -0.0015), (-0.0231, -0.009567, 0.0015), (-0.025, 0.0, -0.0015), (-0.025, 0.0, 0.0015), (-0.0231, 0.009567, -0.0015), (-0.0231, 0.009567, 0.0015), (-0.01768, 0.01768, -0.0015), (-0.01768, 0.01768, 0.0015), (-0.009567, 0.0231, -0.0015), (-0.009567, 0.0231, 0.0015)], [], [(0, 1, 3, 2), (2, 3, 5, 4), (4, 5, 7, 6), (6, 7, 9, 8), (8, 9, 11, 10), (10, 11, 13, 12), (12, 13, 15, 14), (14, 15, 17, 16), (16, 17, 19, 18), (18, 19, 21, 20), (20, 21, 23, 22), (22, 23, 25, 24), (24, 25, 27, 26), (26, 27, 29, 28), (3, 1, 31, 29, 27, 25, 23, 21, 19, 17, 15, 13, 11, 9, 7, 5), (28, 29, 31, 30), (30, 31, 1, 0), (0, 2, 4, 6, 8, 10, 12, 14, 16, 18, 20, 22, 24, 26, 28, 30)])
_uv = me_cylinder_011.uv_layers.new(name='UVMap')
_uv.uv.foreach_set('vector', [1.0, 0.5, 1.0, 1.0, 0.9375, 1.0, 0.9375, 0.5, 0.9375, 0.5, 0.9375, 1.0, 0.875, 1.0, 0.875, 0.5, 0.875, 0.5, 0.875, 1.0, 0.8125, 1.0, 0.8125, 0.5, 0.8125, 0.5, 0.8125, 1.0, 0.75, 1.0, 0.75, 0.5, 0.75, 0.5, 0.75, 1.0, 0.6875, 1.0, 0.6875, 0.5, 0.6875, 0.5, 0.6875, 1.0, 0.625, 1.0, 0.625, 0.5, 0.625, 0.5, 0.625, 1.0, 0.5625, 1.0, 0.5625, 0.5, 0.5625, 0.5, 0.5625, 1.0, 0.5, 1.0, 0.5, 0.5, 0.5, 0.5, 0.5, 1.0, 0.4375, 1.0, 0.4375, 0.5, 0.4375, 0.5, 0.4375, 1.0, 0.375, 1.0, 0.375, 0.5, 0.375, 0.5, 0.375, 1.0, 0.3125, 1.0, 0.3125, 0.5, 0.3125, 0.5, 0.3125, 1.0, 0.25, 1.0, 0.25, 0.5, 0.25, 0.5, 0.25, 1.0, 0.1875, 1.0, 0.1875, 0.5, 0.1875, 0.5, 0.1875, 1.0, 0.125, 1.0, 0.125, 0.5, 0.3418, 0.4717, 0.25, 0.49, 0.1582, 0.4717, 0.08029, 0.4197, 0.02827, 0.3418, 0.01, 0.25, 0.02827, 0.1582, 0.08029, 0.08029, 0.1582, 0.02827, 0.25, 0.01, 0.3418, 0.02827, 0.4197, 0.08029, 0.4717, 0.1582, 0.49, 0.25, 0.4717, 0.3418, 0.4197, 0.4197, 0.125, 0.5, 0.125, 1.0, 0.0625, 1.0, 0.0625, 0.5, 0.0625, 0.5, 0.0625, 1.0, 0.0, 1.0, 0.0, 0.5, 0.75, 0.49, 0.8418, 0.4717, 0.9197, 0.4197, 0.9717, 0.3418, 0.99, 0.25, 0.9717, 0.1582, 0.9197, 0.08029, 0.8418, 0.02827, 0.75, 0.01, 0.6582, 0.02827, 0.5803, 0.08029, 0.5283, 0.1582, 0.51, 0.25, 0.5283, 0.3418, 0.5803, 0.4197, 0.6582, 0.4717])
me_cylinder_011.materials.append(mat_accent_orange)
me_cylinder_011.update()
me_cube_030 = bpy.data.meshes.new('Cube.030')
me_cube_030.from_pydata([(-0.005, -0.005, -0.005), (-0.005, -0.005, 0.005), (-0.005, 0.005, -0.005), (-0.005, 0.005, 0.005), (0.005, -0.005, -0.005), (0.005, -0.005, 0.005), (0.005, 0.005, -0.005), (0.005, 0.005, 0.005)], [], [(0, 1, 3, 2), (2, 3, 7, 6), (6, 7, 5, 4), (4, 5, 1, 0), (2, 6, 4, 0), (7, 3, 1, 5)])
_uv = me_cube_030.uv_layers.new(name='UVMap')
_uv.uv.foreach_set('vector', [0.375, 0.0, 0.625, 0.0, 0.625, 0.25, 0.375, 0.25, 0.375, 0.25, 0.625, 0.25, 0.625, 0.5, 0.375, 0.5, 0.375, 0.5, 0.625, 0.5, 0.625, 0.75, 0.375, 0.75, 0.375, 0.75, 0.625, 0.75, 0.625, 1.0, 0.375, 1.0, 0.125, 0.5, 0.375, 0.5, 0.375, 0.75, 0.125, 0.75, 0.625, 0.5, 0.875, 0.5, 0.875, 0.75, 0.625, 0.75])
me_cube_030.materials.append(mat_servo_metal)
me_cube_030.update()
me_cylinder_012 = bpy.data.meshes.new('Cylinder.012')
me_cylinder_012.from_pydata([(0.0, 0.025, -0.0015), (0.0, 0.025, 0.0015), (0.009567, 0.0231, -0.0015), (0.009567, 0.0231, 0.0015), (0.01768, 0.01768, -0.0015), (0.01768, 0.01768, 0.0015), (0.0231, 0.009567, -0.0015), (0.0231, 0.009567, 0.0015), (0.025, 0.0, -0.0015), (0.025, 0.0, 0.0015), (0.0231, -0.009567, -0.0015), (0.0231, -0.009567, 0.0015), (0.01768, -0.01768, -0.0015), (0.01768, -0.01768, 0.0015), (0.009567, -0.0231, -0.0015), (0.009567, -0.0231, 0.0015), (0.0, -0.025, -0.0015), (0.0, -0.025, 0.0015), (-0.009567, -0.0231, -0.0015), (-0.009567, -0.0231, 0.0015), (-0.01768, -0.01768, -0.0015), (-0.01768, -0.01768, 0.0015), (-0.0231, -0.009567, -0.0015), (-0.0231, -0.009567, 0.0015), (-0.025, 0.0, -0.0015), (-0.025, 0.0, 0.0015), (-0.0231, 0.009567, -0.0015), (-0.0231, 0.009567, 0.0015), (-0.01768, 0.01768, -0.0015), (-0.01768, 0.01768, 0.0015), (-0.009567, 0.0231, -0.0015), (-0.009567, 0.0231, 0.0015)], [], [(0, 1, 3, 2), (2, 3, 5, 4), (4, 5, 7, 6), (6, 7, 9, 8), (8, 9, 11, 10), (10, 11, 13, 12), (12, 13, 15, 14), (14, 15, 17, 16), (16, 17, 19, 18), (18, 19, 21, 20), (20, 21, 23, 22), (22, 23, 25, 24), (24, 25, 27, 26), (26, 27, 29, 28), (3, 1, 31, 29, 27, 25, 23, 21, 19, 17, 15, 13, 11, 9, 7, 5), (28, 29, 31, 30), (30, 31, 1, 0), (0, 2, 4, 6, 8, 10, 12, 14, 16, 18, 20, 22, 24, 26, 28, 30)])
_uv = me_cylinder_012.uv_layers.new(name='UVMap')
_uv.uv.foreach_set('vector', [1.0, 0.5, 1.0, 1.0, 0.9375, 1.0, 0.9375, 0.5, 0.9375, 0.5, 0.9375, 1.0, 0.875, 1.0, 0.875, 0.5, 0.875, 0.5, 0.875, 1.0, 0.8125, 1.0, 0.8125, 0.5, 0.8125, 0.5, 0.8125, 1.0, 0.75, 1.0, 0.75, 0.5, 0.75, 0.5, 0.75, 1.0, 0.6875, 1.0, 0.6875, 0.5, 0.6875, 0.5, 0.6875, 1.0, 0.625, 1.0, 0.625, 0.5, 0.625, 0.5, 0.625, 1.0, 0.5625, 1.0, 0.5625, 0.5, 0.5625, 0.5, 0.5625, 1.0, 0.5, 1.0, 0.5, 0.5, 0.5, 0.5, 0.5, 1.0, 0.4375, 1.0, 0.4375, 0.5, 0.4375, 0.5, 0.4375, 1.0, 0.375, 1.0, 0.375, 0.5, 0.375, 0.5, 0.375, 1.0, 0.3125, 1.0, 0.3125, 0.5, 0.3125, 0.5, 0.3125, 1.0, 0.25, 1.0, 0.25, 0.5, 0.25, 0.5, 0.25, 1.0, 0.1875, 1.0, 0.1875, 0.5, 0.1875, 0.5, 0.1875, 1.0, 0.125, 1.0, 0.125, 0.5, 0.3418, 0.4717, 0.25, 0.49, 0.1582, 0.4717, 0.08029, 0.4197, 0.02827, 0.3418, 0.01, 0.25, 0.02827, 0.1582, 0.08029, 0.08029, 0.1582, 0.02827, 0.25, 0.01, 0.3418, 0.02827, 0.4197, 0.08029, 0.4717, 0.1582, 0.49, 0.25, 0.4717, 0.3418, 0.4197, 0.4197, 0.125, 0.5, 0.125, 1.0, 0.0625, 1.0, 0.0625, 0.5, 0.0625, 0.5, 0.0625, 1.0, 0.0, 1.0, 0.0, 0.5, 0.75, 0.49, 0.8418, 0.4717, 0.9197, 0.4197, 0.9717, 0.3418, 0.99, 0.25, 0.9717, 0.1582, 0.9197, 0.08029, 0.8418, 0.02827, 0.75, 0.01, 0.6582, 0.02827, 0.5803, 0.08029, 0.5283, 0.1582, 0.51, 0.25, 0.5283, 0.3418, 0.5803, 0.4197, 0.6582, 0.4717])
me_cylinder_012.materials.append(mat_accent_orange)
me_cylinder_012.update()
me_cube_031 = bpy.data.meshes.new('Cube.031')
me_cube_031.from_pydata([(-0.05, -0.05, -0.05), (-0.05, -0.05, 0.05), (-0.05, 0.05, -0.05), (-0.05, 0.05, 0.05), (0.05, -0.05, -0.05), (0.05, -0.05, 0.05), (0.05, 0.05, -0.05), (0.05, 0.05, 0.05)], [], [(0, 1, 3, 2), (2, 3, 7, 6), (6, 7, 5, 4), (4, 5, 1, 0), (2, 6, 4, 0), (7, 3, 1, 5)])
_uv = me_cube_031.uv_layers.new(name='UVMap')
_uv.uv.foreach_set('vector', [0.375, 0.0, 0.625, 0.0, 0.625, 0.25, 0.375, 0.25, 0.375, 0.25, 0.625, 0.25, 0.625, 0.5, 0.375, 0.5, 0.375, 0.5, 0.625, 0.5, 0.625, 0.75, 0.375, 0.75, 0.375, 0.75, 0.625, 0.75, 0.625, 1.0, 0.375, 1.0, 0.125, 0.5, 0.375, 0.5, 0.375, 0.75, 0.125, 0.75, 0.625, 0.5, 0.875, 0.5, 0.875, 0.75, 0.625, 0.75])
me_cube_031.materials.append(mat_body_pla)
me_cube_031.update()
me_cube_032 = bpy.data.meshes.new('Cube.032')
me_cube_032.from_pydata([(-0.05, -0.05, -0.05), (-0.05, -0.05, 0.05), (-0.05, 0.05, -0.05), (-0.05, 0.05, 0.05), (0.05, -0.05, -0.05), (0.05, -0.05, 0.05), (0.05, 0.05, -0.05), (0.05, 0.05, 0.05)], [], [(0, 1, 3, 2), (2, 3, 7, 6), (6, 7, 5, 4), (4, 5, 1, 0), (2, 6, 4, 0), (7, 3, 1, 5)])
_uv = me_cube_032.uv_layers.new(name='UVMap')
_uv.uv.foreach_set('vector', [0.375, 0.0, 0.625, 0.0, 0.625, 0.25, 0.375, 0.25, 0.375, 0.25, 0.625, 0.25, 0.625, 0.5, 0.375, 0.5, 0.375, 0.5, 0.625, 0.5, 0.625, 0.75, 0.375, 0.75, 0.375, 0.75, 0.625, 0.75, 0.625, 1.0, 0.375, 1.0, 0.125, 0.5, 0.375, 0.5, 0.375, 0.75, 0.125, 0.75, 0.625, 0.5, 0.875, 0.5, 0.875, 0.75, 0.625, 0.75])
me_cube_032.materials.append(mat_eyes_led)
me_cube_032.update()
me_cube_033 = bpy.data.meshes.new('Cube.033')
me_cube_033.from_pydata([(-0.05, -0.05, -0.05), (-0.05, -0.05, 0.05), (-0.05, 0.05, -0.05), (-0.05, 0.05, 0.05), (0.05, -0.05, -0.05), (0.05, -0.05, 0.05), (0.05, 0.05, -0.05), (0.05, 0.05, 0.05)], [], [(0, 1, 3, 2), (2, 3, 7, 6), (6, 7, 5, 4), (4, 5, 1, 0), (2, 6, 4, 0), (7, 3, 1, 5)])
_uv = me_cube_033.uv_layers.new(name='UVMap')
_uv.uv.foreach_set('vector', [0.375, 0.0, 0.625, 0.0, 0.625, 0.25, 0.375, 0.25, 0.375, 0.25, 0.625, 0.25, 0.625, 0.5, 0.375, 0.5, 0.375, 0.5, 0.625, 0.5, 0.625, 0.75, 0.375, 0.75, 0.375, 0.75, 0.625, 0.75, 0.625, 1.0, 0.375, 1.0, 0.125, 0.5, 0.375, 0.5, 0.375, 0.75, 0.125, 0.75, 0.625, 0.5, 0.875, 0.5, 0.875, 0.75, 0.625, 0.75])
me_cube_033.materials.append(mat_eyes_led)
me_cube_033.update()
me_cylinder_013 = bpy.data.meshes.new('Cylinder.013')
me_cylinder_013.from_pydata([(0.0, 0.001, -0.0075), (0.0, 0.001, 0.0075), (0.0007071, 0.0007071, -0.0075), (0.0007071, 0.0007071, 0.0075), (0.001, 0.0, -0.0075), (0.001, 0.0, 0.0075), (0.0007071, -0.0007071, -0.0075), (0.0007071, -0.0007071, 0.0075), (0.0, -0.001, -0.0075), (0.0, -0.001, 0.0075), (-0.0007071, -0.0007071, -0.0075), (-0.0007071, -0.0007071, 0.0075), (-0.001, 0.0, -0.0075), (-0.001, 0.0, 0.0075), (-0.0007071, 0.0007071, -0.0075), (-0.0007071, 0.0007071, 0.0075)], [], [(0, 1, 3, 2), (2, 3, 5, 4), (4, 5, 7, 6), (6, 7, 9, 8), (8, 9, 11, 10), (10, 11, 13, 12), (3, 1, 15, 13, 11, 9, 7, 5), (12, 13, 15, 14), (14, 15, 1, 0), (0, 2, 4, 6, 8, 10, 12, 14)])
_uv = me_cylinder_013.uv_layers.new(name='UVMap')
_uv.uv.foreach_set('vector', [1.0, 0.5, 1.0, 1.0, 0.875, 1.0, 0.875, 0.5, 0.875, 0.5, 0.875, 1.0, 0.75, 1.0, 0.75, 0.5, 0.75, 0.5, 0.75, 1.0, 0.625, 1.0, 0.625, 0.5, 0.625, 0.5, 0.625, 1.0, 0.5, 1.0, 0.5, 0.5, 0.5, 0.5, 0.5, 1.0, 0.375, 1.0, 0.375, 0.5, 0.375, 0.5, 0.375, 1.0, 0.25, 1.0, 0.25, 0.5, 0.4197, 0.4197, 0.25, 0.49, 0.08029, 0.4197, 0.01, 0.25, 0.08029, 0.08029, 0.25, 0.01, 0.4197, 0.08029, 0.49, 0.25, 0.25, 0.5, 0.25, 1.0, 0.125, 1.0, 0.125, 0.5, 0.125, 0.5, 0.125, 1.0, 0.0, 1.0, 0.0, 0.5, 0.75, 0.49, 0.9197, 0.4197, 0.99, 0.25, 0.9197, 0.08029, 0.75, 0.01, 0.5803, 0.08029, 0.51, 0.25, 0.5803, 0.4197])
me_cylinder_013.materials.append(mat_accent_orange)
me_cylinder_013.update()
me_plane = bpy.data.meshes.new('Plane')
me_plane.from_pydata([(-1.0, -1.0, 0.0), (1.0, -1.0, 0.0), (-1.0, 1.0, 0.0), (1.0, 1.0, 0.0)], [], [(0, 1, 3, 2)])
_uv = me_plane.uv_layers.new(name='UVMap')
_uv.uv.foreach_set('vector', [0.0, 0.0, 1.0, 0.0, 1.0, 1.0, 0.0, 1.0])
me_plane.materials.append(mat_ground)
me_plane.update()

# ---- objects
ob_chassis = bpy.data.objects.new('Chassis', me_cube_001)
ob_leg_mount_plate = bpy.data.objects.new('Leg_Mount_Plate', me_cube_002)
ob_track_left = bpy.data.objects.new('Track_Left', me_cube_003)
ob_track_right = bpy.data.objects.new('Track_Right', me_cube_004)
ob_motor_left = bpy.data.objects.new('Motor_Left', me_cylinder)
ob_motor_right = bpy.data.objects.new('Motor_Right', me_cylinder_001)
ob_battery = bpy.data.objects.new('Battery', me_cube_005)
ob_torso = bpy.data.objects.new('Torso', me_cube_006)
ob_servo_waist = bpy.data.objects.new('Servo_Waist', me_cube_007)
ob_servo_waist_horn = bpy.data.objects.new('Servo_Waist_Horn', me_cylinder_002)
ob_arduino_mega = bpy.data.objects.new('Arduino_Mega', me_cube_008)
ob_stripe__0_015 = bpy.data.objects.new('Stripe_-0.015', me_cube_009)
ob_stripe_0_015 = bpy.data.objects.new('Stripe_0.015', me_cube_010)
ob_servo_shoulder_pitch_left = bpy.data.objects.new('Servo_Shoulder_Pitch_Left', me_cube_011)
ob_servo_shoulder_pitch_left_horn = bpy.data.objects.new('Servo_Shoulder_Pitch_Left_Horn', me_cylinder_003)
ob_upperarm_left = bpy.data.objects.new('UpperArm_Left', me_cube_012)
ob_servo_elbow_left = bpy.data.objects.new('Servo_Elbow_Left', me_cube_013)
ob_servo_elbow_left_horn = bpy.data.objects.new('Servo_Elbow_Left_Horn', me_cylinder_004)
ob_forearm_left = bpy.data.objects.new('Forearm_Left', me_cube_014)
ob_servo_wrist_left = bpy.data.objects.new('Servo_Wrist_Left', me_cube_015)
ob_servo_wrist_left_horn = bpy.data.objects.new('Servo_Wrist_Left_Horn', me_cylinder_005)
ob_gripper_base_left = bpy.data.objects.new('Gripper_Base_Left', me_cube_016)
ob_servo_gripper_left = bpy.data.objects.new('Servo_Gripper_Left', me_cube_017)
ob_servo_gripper_left_horn = bpy.data.objects.new('Servo_Gripper_Left_Horn', me_cylinder_006)
ob_gripper_finger_left__1 = bpy.data.objects.new('Gripper_Finger_Left_-1', me_cube_018)
ob_gripper_finger_left_1 = bpy.data.objects.new('Gripper_Finger_Left_1', me_cube_019)
ob_servo_shoulder_pitch_right = bpy.data.objects.new('Servo_Shoulder_Pitch_Right', me_cube_020)
ob_servo_shoulder_pitch_right_horn = bpy.data.objects.new('Servo_Shoulder_Pitch_Right_Horn', me_cylinder_007)
ob_upperarm_right = bpy.data.objects.new('UpperArm_Right', me_cube_021)
ob_servo_elbow_right = bpy.data.objects.new('Servo_Elbow_Right', me_cube_022)
ob_servo_elbow_right_horn = bpy.data.objects.new('Servo_Elbow_Right_Horn', me_cylinder_008)
ob_forearm_right = bpy.data.objects.new('Forearm_Right', me_cube_023)
ob_servo_wrist_right = bpy.data.objects.new('Servo_Wrist_Right', me_cube_024)
ob_servo_wrist_right_horn = bpy.data.objects.new('Servo_Wrist_Right_Horn', me_cylinder_009)
ob_gripper_base_right = bpy.data.objects.new('Gripper_Base_Right', me_cube_025)
ob_servo_gripper_right = bpy.data.objects.new('Servo_Gripper_Right', me_cube_026)
ob_servo_gripper_right_horn = bpy.data.objects.new('Servo_Gripper_Right_Horn', me_cylinder_010)
ob_gripper_finger_right__1 = bpy.data.objects.new('Gripper_Finger_Right_-1', me_cube_027)
ob_gripper_finger_right_1 = bpy.data.objects.new('Gripper_Finger_Right_1', me_cube_028)
ob_servo_head_pan = bpy.data.objects.new('Servo_Head_Pan', me_cube_029)
ob_servo_head_pan_horn = bpy.data.objects.new('Servo_Head_Pan_Horn', me_cylinder_011)
ob_servo_head_tilt = bpy.data.objects.new('Servo_Head_Tilt', me_cube_030)
ob_servo_head_tilt_horn = bpy.data.objects.new('Servo_Head_Tilt_Horn', me_cylinder_012)
ob_head = bpy.data.objects.new('Head', me_cube_031)
ob_eye_left = bpy.data.objects.new('Eye_Left', me_cube_032)
ob_eye_right = bpy.data.objects.new('Eye_Right', me_cube_033)
ob_antenna = bpy.data.objects.new('Antenna', me_cylinder_013)
ob_area = bpy.data.objects.new('Area', light_area)
ob_area_001 = bpy.data.objects.new('Area.001', light_area_001)
ob_area_002 = bpy.data.objects.new('Area.002', light_area_002)
ob_ground = bpy.data.objects.new('Ground', me_plane)
ob_camera = bpy.data.objects.new('Camera', cam_camera_001)

# ---- transforms, parenting, visibility, modifiers, constraints
ob_chassis.location = (0.0, 0.0, 0.03)
ob_chassis.scale = (0.8, 0.6, 0.2)
_m = ob_chassis.modifiers.new('Bevel', 'BEVEL')
_m.width = 0.008
_m.width_pct = 0.008
_m.segments = 2
_m = ob_chassis.modifiers.new('Subdivision', 'SUBSURF')
ob_leg_mount_plate.location = (0.0, 0.0, 0.05)
ob_leg_mount_plate.scale = (0.6, 0.4, 0.02)
_m = ob_leg_mount_plate.modifiers.new('Bevel', 'BEVEL')
_m.width = 0.008
_m.width_pct = 0.008
_m.segments = 2
ob_track_left.location = (-0.045, 0.0, 0.025)
ob_track_left.scale = (0.1, 0.65, 0.25)
_m = ob_track_left.modifiers.new('Bevel', 'BEVEL')
_m.width = 0.008
_m.width_pct = 0.008
_m.segments = 2
ob_track_right.location = (0.045, 0.0, 0.025)
ob_track_right.scale = (0.1, 0.65, 0.25)
_m = ob_track_right.modifiers.new('Bevel', 'BEVEL')
_m.width = 0.008
_m.width_pct = 0.008
_m.segments = 2
ob_motor_left.location = (-0.045, -0.03, 0.03)
ob_motor_left.rotation_euler = (0.0, 1.571, 0.0)
_m = ob_motor_left.modifiers.new('Bevel', 'BEVEL')
_m.width = 0.008
_m.width_pct = 0.008
_m.segments = 2
ob_motor_right.location = (0.045, -0.03, 0.03)
ob_motor_right.rotation_euler = (0.0, 1.571, 0.0)
_m = ob_motor_right.modifiers.new('Bevel', 'BEVEL')
_m.width = 0.008
_m.width_pct = 0.008
_m.segments = 2
ob_battery.location = (0.0, 0.02, 0.015)
ob_battery.scale = (0.5, 0.3, 0.12)
_m = ob_battery.modifiers.new('Bevel', 'BEVEL')
_m.width = 0.008
_m.width_pct = 0.008
_m.segments = 2
ob_torso.location = (0.0, 0.0, 0.09)
ob_torso.scale = (0.45, 0.3, 0.55)
_m = ob_torso.modifiers.new('Bevel', 'BEVEL')
_m.width = 0.008
_m.width_pct = 0.008
_m.segments = 2
_m = ob_torso.modifiers.new('Subdivision', 'SUBSURF')
ob_servo_waist.location = (0.0, 0.0, 0.06)
ob_servo_waist.scale = (1.11, 0.59, 1.35)
_m = ob_servo_waist.modifiers.new('Bevel', 'BEVEL')
_m.width = 0.008
_m.width_pct = 0.008
_m.segments = 2
ob_servo_waist_horn.parent = ob_servo_waist
ob_servo_waist_horn.location = (0.0, 0.0, 1.412)
_m = ob_servo_waist_horn.modifiers.new('Bevel', 'BEVEL')
_m.width = 0.008
_m.width_pct = 0.008
_m.segments = 2
ob_arduino_mega.location = (0.0, 0.031, 0.09)
ob_arduino_mega.scale = (0.35, 0.01, 0.25)
_m = ob_arduino_mega.modifiers.new('Bevel', 'BEVEL')
_m.width = 0.008
_m.width_pct = 0.008
_m.segments = 2
ob_stripe__0_015.location = (0.0, -0.015, 0.09)
ob_stripe__0_015.scale = (0.46, 0.01, 0.56)
_m = ob_stripe__0_015.modifiers.new('Bevel', 'BEVEL')
_m.width = 0.008
_m.width_pct = 0.008
_m.segments = 2
ob_stripe_0_015.location = (0.0, 0.015, 0.09)
ob_stripe_0_015.scale = (0.46, 0.01, 0.56)
_m = ob_stripe_0_015.modifiers.new('Bevel', 'BEVEL')
_m.width = 0.008
_m.width_pct = 0.008
_m.segments = 2
ob_servo_shoulder_pitch_left.location = (-0.028, 0.0, 0.13)
ob_servo_shoulder_pitch_left.scale = (1.14, 0.61, 1.425)
_m = ob_servo_shoulder_pitch_left.modifiers.new('Bevel', 'BEVEL')
_m.width = 0.008
_m.width_pct = 0.008
_m.segments = 2
ob_servo_shoulder_pitch_left_horn.parent = ob_servo_shoulder_pitch_left
ob_servo_shoulder_pitch_left_horn.location = (-0.028, 0.0, 1.557)
_m = ob_servo_shoulder_pitch_left_horn.modifiers.new('Bevel', 'BEVEL')
_m.width = 0.008
_m.width_pct = 0.008
_m.segments = 2
ob_upperarm_left.location = (-0.028, 0.0, 0.11)
ob_upperarm_left.scale = (0.08, 0.08, 0.25)
_m = ob_upperarm_left.modifiers.new('Bevel', 'BEVEL')
_m.width = 0.008
_m.width_pct = 0.008
_m.segments = 2
_m = ob_upperarm_left.modifiers.new('Subdivision', 'SUBSURF')
ob_servo_elbow_left.location = (-0.028, 0.0, 0.09)
ob_servo_elbow_left.scale = (1.14, 0.61, 1.425)
_m = ob_servo_elbow_left.modifiers.new('Bevel', 'BEVEL')
_m.width = 0.008
_m.width_pct = 0.008
_m.segments = 2
ob_servo_elbow_left_horn.parent = ob_servo_elbow_left
ob_servo_elbow_left_horn.location = (-0.028, 0.0, 1.517)
_m = ob_servo_elbow_left_horn.modifiers.new('Bevel', 'BEVEL')
_m.width = 0.008
_m.width_pct = 0.008
_m.segments = 2
ob_forearm_left.location = (-0.028, 0.0, 0.07)
ob_forearm_left.scale = (0.07, 0.07, 0.2)
_m = ob_forearm_left.modifiers.new('Bevel', 'BEVEL')
_m.width = 0.008
_m.width_pct = 0.008
_m.segments = 2
_m = ob_forearm_left.modifiers.new('Subdivision', 'SUBSURF')
ob_servo_wrist_left.location = (-0.028, 0.0, 0.055)
ob_servo_wrist_left.scale = (1.11, 0.59, 1.35)
_m = ob_servo_wrist_left.modifiers.new('Bevel', 'BEVEL')
_m.width = 0.008
_m.width_pct = 0.008
_m.segments = 2
ob_servo_wrist_left_horn.parent = ob_servo_wrist_left
ob_servo_wrist_left_horn.location = (-0.028, 0.0, 1.407)
_m = ob_servo_wrist_left_horn.modifiers.new('Bevel', 'BEVEL')
_m.width = 0.008
_m.width_pct = 0.008
_m.segments = 2
ob_gripper_base_left.location = (-0.028, 0.0, 0.045)
ob_gripper_base_left.scale = (0.06, 0.08, 0.04)
_m = ob_gripper_base_left.modifiers.new('Bevel', 'BEVEL')
_m.width = 0.008
_m.width_pct = 0.008
_m.segments = 2
_m = ob_gripper_base_left.modifiers.new('Subdivision', 'SUBSURF')
ob_servo_gripper_left.location = (-0.028, 0.0, 0.065)
ob_servo_gripper_left.rotation_euler = (1.571, 0.0, 0.0)
ob_servo_gripper_left.scale = (1.11, 0.59, 1.35)
_m = ob_servo_gripper_left.modifiers.new('Bevel', 'BEVEL')
_m.width = 0.008
_m.width_pct = 0.008
_m.segments = 2
ob_servo_gripper_left_horn.parent = ob_servo_gripper_left
ob_servo_gripper_left_horn.location = (-0.028, 0.0, 1.417)
ob_servo_gripper_left_horn.rotation_euler = (1.571, 0.0, 0.0)
_m = ob_servo_gripper_left_horn.modifiers.new('Bevel', 'BEVEL')
_m.width = 0.008
_m.width_pct = 0.008
_m.segments = 2
ob_gripper_finger_left__1.location = (-0.043, 0.0, 0.035)
ob_gripper_finger_left__1.scale = (0.01, 0.045, 0.025)
_m = ob_gripper_finger_left__1.modifiers.new('Bevel', 'BEVEL')
_m.width = 0.008
_m.width_pct = 0.008
_m.segments = 2
ob_gripper_finger_left_1.location = (-0.013, 0.0, 0.035)
ob_gripper_finger_left_1.scale = (0.01, 0.045, 0.025)
_m = ob_gripper_finger_left_1.modifiers.new('Bevel', 'BEVEL')
_m.width = 0.008
_m.width_pct = 0.008
_m.segments = 2
ob_servo_shoulder_pitch_right.location = (0.028, 0.0, 0.13)
ob_servo_shoulder_pitch_right.scale = (1.14, 0.61, 1.425)
_m = ob_servo_shoulder_pitch_right.modifiers.new('Bevel', 'BEVEL')
_m.width = 0.008
_m.width_pct = 0.008
_m.segments = 2
ob_servo_shoulder_pitch_right_horn.parent = ob_servo_shoulder_pitch_right
ob_servo_shoulder_pitch_right_horn.location = (0.028, 0.0, 1.557)
_m = ob_servo_shoulder_pitch_right_horn.modifiers.new('Bevel', 'BEVEL')
_m.width = 0.008
_m.width_pct = 0.008
_m.segments = 2
ob_upperarm_right.location = (0.028, 0.0, 0.11)
ob_upperarm_right.scale = (0.08, 0.08, 0.25)
_m = ob_upperarm_right.modifiers.new('Bevel', 'BEVEL')
_m.width = 0.008
_m.width_pct = 0.008
_m.segments = 2
_m = ob_upperarm_right.modifiers.new('Subdivision', 'SUBSURF')
ob_servo_elbow_right.location = (0.028, 0.0, 0.09)
ob_servo_elbow_right.scale = (1.14, 0.61, 1.425)
_m = ob_servo_elbow_right.modifiers.new('Bevel', 'BEVEL')
_m.width = 0.008
_m.width_pct = 0.008
_m.segments = 2
ob_servo_elbow_right_horn.parent = ob_servo_elbow_right
ob_servo_elbow_right_horn.location = (0.028, 0.0, 1.517)
_m = ob_servo_elbow_right_horn.modifiers.new('Bevel', 'BEVEL')
_m.width = 0.008
_m.width_pct = 0.008
_m.segments = 2
ob_forearm_right.location = (0.028, 0.0, 0.07)
ob_forearm_right.scale = (0.07, 0.07, 0.2)
_m = ob_forearm_right.modifiers.new('Bevel', 'BEVEL')
_m.width = 0.008
_m.width_pct = 0.008
_m.segments = 2
_m = ob_forearm_right.modifiers.new('Subdivision', 'SUBSURF')
ob_servo_wrist_right.location = (0.028, 0.0, 0.055)
ob_servo_wrist_right.scale = (1.11, 0.59, 1.35)
_m = ob_servo_wrist_right.modifiers.new('Bevel', 'BEVEL')
_m.width = 0.008
_m.width_pct = 0.008
_m.segments = 2
ob_servo_wrist_right_horn.parent = ob_servo_wrist_right
ob_servo_wrist_right_horn.location = (0.028, 0.0, 1.407)
_m = ob_servo_wrist_right_horn.modifiers.new('Bevel', 'BEVEL')
_m.width = 0.008
_m.width_pct = 0.008
_m.segments = 2
ob_gripper_base_right.location = (0.028, 0.0, 0.045)
ob_gripper_base_right.scale = (0.06, 0.08, 0.04)
_m = ob_gripper_base_right.modifiers.new('Bevel', 'BEVEL')
_m.width = 0.008
_m.width_pct = 0.008
_m.segments = 2
_m = ob_gripper_base_right.modifiers.new('Subdivision', 'SUBSURF')
ob_servo_gripper_right.location = (0.028, 0.0, 0.065)
ob_servo_gripper_right.rotation_euler = (1.571, 0.0, 0.0)
ob_servo_gripper_right.scale = (1.11, 0.59, 1.35)
_m = ob_servo_gripper_right.modifiers.new('Bevel', 'BEVEL')
_m.width = 0.008
_m.width_pct = 0.008
_m.segments = 2
ob_servo_gripper_right_horn.parent = ob_servo_gripper_right
ob_servo_gripper_right_horn.location = (0.028, 0.0, 1.417)
ob_servo_gripper_right_horn.rotation_euler = (1.571, 0.0, 0.0)
_m = ob_servo_gripper_right_horn.modifiers.new('Bevel', 'BEVEL')
_m.width = 0.008
_m.width_pct = 0.008
_m.segments = 2
ob_gripper_finger_right__1.location = (0.013, 0.0, 0.035)
ob_gripper_finger_right__1.scale = (0.01, 0.045, 0.025)
_m = ob_gripper_finger_right__1.modifiers.new('Bevel', 'BEVEL')
_m.width = 0.008
_m.width_pct = 0.008
_m.segments = 2
ob_gripper_finger_right_1.location = (0.043, 0.0, 0.035)
ob_gripper_finger_right_1.scale = (0.01, 0.045, 0.025)
_m = ob_gripper_finger_right_1.modifiers.new('Bevel', 'BEVEL')
_m.width = 0.008
_m.width_pct = 0.008
_m.segments = 2
ob_servo_head_pan.location = (0.0, 0.0, 0.145)
ob_servo_head_pan.scale = (1.11, 0.59, 1.35)
_m = ob_servo_head_pan.modifiers.new('Bevel', 'BEVEL')
_m.width = 0.008
_m.width_pct = 0.008
_m.segments = 2
ob_servo_head_pan_horn.parent = ob_servo_head_pan
ob_servo_head_pan_horn.location = (0.0, 0.0, 1.497)
_m = ob_servo_head_pan_horn.modifiers.new('Bevel', 'BEVEL')
_m.width = 0.008
_m.width_pct = 0.008
_m.segments = 2
ob_servo_head_tilt.location = (0.0, 0.0, 0.155)
ob_servo_head_tilt.rotation_euler = (1.571, 0.0, 0.0)
ob_servo_head_tilt.scale = (1.11, 0.59, 1.35)
_m = ob_servo_head_tilt.modifiers.new('Bevel', 'BEVEL')
_m.width = 0.008
_m.width_pct = 0.008
_m.segments = 2
ob_servo_head_tilt_horn.parent = ob_servo_head_tilt
ob_servo_head_tilt_horn.location = (0.0, 0.0, 1.507)
ob_servo_head_tilt_horn.rotation_euler = (1.571, 0.0, 0.0)
_m = ob_servo_head_tilt_horn.modifiers.new('Bevel', 'BEVEL')
_m.width = 0.008
_m.width_pct = 0.008
_m.segments = 2
ob_head.location = (0.0, 0.0, 0.165)
ob_head.scale = (0.35, 0.25, 0.22)
_m = ob_head.modifiers.new('Bevel', 'BEVEL')
_m.width = 0.008
_m.width_pct = 0.008
_m.segments = 2
_m = ob_head.modifiers.new('Subdivision', 'SUBSURF')
ob_eye_left.location = (-0.01, 0.026, 0.168)
ob_eye_left.scale = (0.08, 0.005, 0.05)
ob_eye_right.location = (0.01, 0.026, 0.168)
ob_eye_right.scale = (0.08, 0.005, 0.05)
ob_antenna.location = (0.0, 0.0, 0.178)
ob_area.location = (0.3, -0.3, 0.25)
ob_area.rotation_euler = (0.9599, 0.0, 0.6981)
ob_area_001.location = (-0.2, -0.2, 0.2)
ob_area_002.location = (0.0, 0.3, 0.15)
ob_ground.location = (0.0, 0.0, 0.0)
ob_camera.location = (0.4, -0.4, 0.15)
ob_camera.rotation_euler = (1.309, 0.0, 0.7854)

# ---- collection membership
col_collection.objects.link(ob_chassis)
col_collection.objects.link(ob_leg_mount_plate)
col_collection.objects.link(ob_track_left)
col_collection.objects.link(ob_track_right)
col_collection.objects.link(ob_motor_left)
col_collection.objects.link(ob_motor_right)
col_collection.objects.link(ob_battery)
col_collection.objects.link(ob_torso)
col_collection.objects.link(ob_servo_waist)
col_collection.objects.link(ob_servo_waist_horn)
col_collection.objects.link(ob_arduino_mega)
col_collection.objects.link(ob_stripe__0_015)
col_collection.objects.link(ob_stripe_0_015)
col_collection.objects.link(ob_servo_shoulder_pitch_left)
col_collection.objects.link(ob_servo_shoulder_pitch_left_horn)
col_collection.objects.link(ob_upperarm_left)
col_collection.objects.link(ob_servo_elbow_left)
col_collection.objects.link(ob_servo_elbow_left_horn)
col_collection.objects.link(ob_forearm_left)
col_collection.objects.link(ob_servo_wrist_left)
col_collection.objects.link(ob_servo_wrist_left_horn)
col_collection.objects.link(ob_gripper_base_left)
col_collection.objects.link(ob_servo_gripper_left)
col_collection.objects.link(ob_servo_gripper_left_horn)
col_collection.objects.link(ob_gripper_finger_left__1)
col_collection.objects.link(ob_gripper_finger_left_1)
col_collection.objects.link(ob_servo_shoulder_pitch_right)
col_collection.objects.link(ob_servo_shoulder_pitch_right_horn)
col_collection.objects.link(ob_upperarm_right)
col_collection.objects.link(ob_servo_elbow_right)
col_collection.objects.link(ob_servo_elbow_right_horn)
col_collection.objects.link(ob_forearm_right)
col_collection.objects.link(ob_servo_wrist_right)
col_collection.objects.link(ob_servo_wrist_right_horn)
col_collection.objects.link(ob_gripper_base_right)
col_collection.objects.link(ob_servo_gripper_right)
col_collection.objects.link(ob_servo_gripper_right_horn)
col_collection.objects.link(ob_gripper_finger_right__1)
col_collection.objects.link(ob_gripper_finger_right_1)
col_collection.objects.link(ob_servo_head_pan)
col_collection.objects.link(ob_servo_head_pan_horn)
col_collection.objects.link(ob_servo_head_tilt)
col_collection.objects.link(ob_servo_head_tilt_horn)
col_collection.objects.link(ob_head)
col_collection.objects.link(ob_eye_left)
col_collection.objects.link(ob_eye_right)
col_collection.objects.link(ob_antenna)
col_collection.objects.link(ob_area)
col_collection.objects.link(ob_area_001)
col_collection.objects.link(ob_area_002)
col_collection.objects.link(ob_ground)
col_collection.objects.link(ob_camera)

# ---- scene / render settings (as saved in the file)
scene.camera = ob_camera
scene.frame_start = 1; scene.frame_end = 250; scene.frame_set(1)
scene.render.engine = 'CYCLES'
scene.render.resolution_x = 2560
scene.render.resolution_y = 1440
scene.render.bake_bias = 0.0
scene.render.bake_samples = 0
scene.cycles.samples = 128
scene.cycles.sampling_pattern = 'TABULATED_SOBOL'
scene.eevee.use_volume_custom_range = False
bpy.context.view_layer.update()
